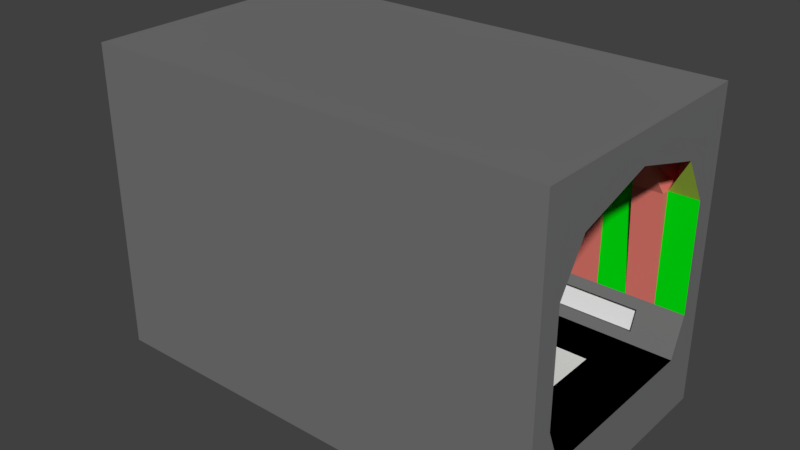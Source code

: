 # Source: Corridor_Broken.blend  (saved by Blender 2.79.0; exported with 4.5.12 LTS)
import bpy
from mathutils import Matrix  # noqa: F401  (used for matrix-valued properties, if any)

bpy.ops.wm.read_factory_settings(use_empty=True)
scene = bpy.context.scene
scene.name = 'Scene'

# ---- collections
col_collection_1 = bpy.data.collections.new('Collection 1'); scene.collection.children.link(col_collection_1)

# ---- materials (node trees are filled in below, after node groups)
mat_edge_color000255_002 = bpy.data.materials.new('edge_color000255.002')
mat_edge_color000255_002.alpha_threshold = 0.0
mat_edge_color000255_002.use_transparent_shadow = False
mat_edge_color000255_002.roughness = 0.5
mat_auto_9_002 = bpy.data.materials.new('__auto_9.002')
mat_auto_9_002.alpha_threshold = 0.0
mat_auto_9_002.use_transparent_shadow = False
mat_auto_9_002.diffuse_color = (0.5588, 0.799, 0.09314, 1.0)
mat_auto_9_002.roughness = 0.5
mat_auto__002 = bpy.data.materials.new('__auto_.002')
mat_auto__002.alpha_threshold = 0.0
mat_auto__002.use_transparent_shadow = False
mat_auto__002.diffuse_color = (0.799, 0.799, 0.799, 1.0)
mat_auto__002.roughness = 0.5
mat_auto_8_002 = bpy.data.materials.new('__auto_8.002')
mat_auto_8_002.alpha_threshold = 0.0
mat_auto_8_002.use_transparent_shadow = False
mat_auto_8_002.diffuse_color = (0.0, 0.799, 0.004902, 1.0)
mat_auto_8_002.roughness = 0.5
mat_auto_4_002 = bpy.data.materials.new('__auto_4.002')
mat_auto_4_002.alpha_threshold = 0.0
mat_auto_4_002.use_transparent_shadow = False
mat_auto_4_002.diffuse_color = (0.799, 0.201, 0.1618, 1.0)
mat_auto_4_002.roughness = 0.5
mat_material_002 = bpy.data.materials.new('material.002')
mat_material_002.alpha_threshold = 0.0
mat_material_002.use_transparent_shadow = False
mat_material_002.diffuse_color = (1.0, 1.0, 1.0, 1.0)
mat_material_002.roughness = 0.5
mat_auto_1_002 = bpy.data.materials.new('__auto_1.002')
mat_auto_1_002.alpha_threshold = 0.0
mat_auto_1_002.use_transparent_shadow = False
mat_auto_1_002.diffuse_color = (0.0, 0.0, 0.0, 1.0)
mat_auto_1_002.roughness = 0.5
mat_auto_5_002 = bpy.data.materials.new('__auto_5.002')
mat_auto_5_002.alpha_threshold = 0.0
mat_auto_5_002.use_transparent_shadow = False
mat_auto_5_002.diffuse_color = (0.1765, 0.1765, 0.1765, 1.0)
mat_auto_5_002.roughness = 0.5
mat_auto_6_002 = bpy.data.materials.new('__auto_6.002')
mat_auto_6_002.alpha_threshold = 0.0
mat_auto_6_002.use_transparent_shadow = False
mat_auto_6_002.diffuse_color = (0.799, 0.799, 0.799, 1.0)
mat_auto_6_002.roughness = 0.5

# ---- material node trees

# ---- world
world_world = bpy.data.worlds.new('World'); scene.world = world_world
world_world.color = (0.05088, 0.05088, 0.05088)
world_world.use_sun_shadow = False
world_world.sun_shadow_jitter_overblur = 0.0
world_world.cycles.sampling_method = 'MANUAL'

# ---- cameras
cam_skp_camera_last_saved_sketchup_view_002 = bpy.data.cameras.new('skp_camera_Last_Saved_SketchUp_View.002')
cam_skp_camera_last_saved_sketchup_view_002.clip_start = 1.0
cam_skp_camera_last_saved_sketchup_view_002.lens = float('inf')
cam_skp_camera_last_saved_sketchup_view_002.sensor_width = 32.0
cam_skp_camera_last_saved_sketchup_view_002.sensor_height = 18.0
cam_skp_camera_last_saved_sketchup_view_002.dof.focus_distance = 0.0
cam_skp_camera_last_saved_sketchup_view_002.dof.aperture_fstop = 128.0
cam_skp_camera_last_saved_sketchup_view_002.dof.aperture_blades = 6

# ---- meshes
me_id545_001 = bpy.data.meshes.new('ID545.001')
me_id545_001.from_pydata([(31.01, 36.03, 182.2), (51.67, 36.02, 182.2)], [(1, 0)], [])
me_id545_001.materials.append(mat_edge_color000255_002)
me_id545_001.use_remesh_preserve_volume = False
me_id545_001.use_remesh_preserve_attributes = False
me_id545_001.use_mirror_vertex_groups = False
me_id545_001.update()
me_id541_001 = bpy.data.meshes.new('ID541.001')
me_id541_001.from_pydata([(330.7, 5.507, 214.1), (330.7, 5.512, 214.1)], [(1, 0)], [])
me_id541_001.materials.append(mat_edge_color000255_002)
me_id541_001.use_remesh_preserve_volume = False
me_id541_001.use_remesh_preserve_attributes = False
me_id541_001.use_mirror_vertex_groups = False
me_id541_001.update()
me_id537_001 = bpy.data.meshes.new('ID537.001')
me_id537_001.from_pydata([(39.48, 148.2, 182.2), (6.149, 148.2, 182.2)], [(1, 0)], [])
me_id537_001.materials.append(mat_edge_color000255_002)
me_id537_001.use_remesh_preserve_volume = False
me_id537_001.use_remesh_preserve_attributes = False
me_id537_001.use_mirror_vertex_groups = False
me_id537_001.update()
me_id533_001 = bpy.data.meshes.new('ID533.001')
me_id533_001.from_pydata([(0.0002186, 178.7, 215.5), (0.0, 178.7, 215.5)], [(1, 0)], [])
me_id533_001.materials.append(mat_edge_color000255_002)
me_id533_001.use_remesh_preserve_volume = False
me_id533_001.use_remesh_preserve_attributes = False
me_id533_001.use_mirror_vertex_groups = False
me_id533_001.update()
me_id529_001 = bpy.data.meshes.new('ID529.001')
me_id529_001.from_pydata([(330.7, 178.7, 214.1), (330.7, 178.7, 214.1), (330.7, 178.7, 214.1)], [(1, 0), (1, 2)], [])
me_id529_001.materials.append(mat_edge_color000255_002)
me_id529_001.use_remesh_preserve_volume = False
me_id529_001.use_remesh_preserve_attributes = False
me_id529_001.use_mirror_vertex_groups = False
me_id529_001.update()
me_id525_001 = bpy.data.meshes.new('ID525.001')
me_id525_001.from_pydata([(20.34, 178.7, 214.1), (20.66, 178.7, 214.1)], [(1, 0)], [])
me_id525_001.materials.append(mat_edge_color000255_002)
me_id525_001.use_remesh_preserve_volume = False
me_id525_001.use_remesh_preserve_attributes = False
me_id525_001.use_mirror_vertex_groups = False
me_id525_001.update()
me_id521_002 = bpy.data.meshes.new('ID521.002')
me_id521_002.from_pydata([(206.7, 178.7, 219.7), (206.7, 178.7, 214.1)], [(1, 0)], [])
me_id521_002.materials.append(mat_edge_color000255_002)
me_id521_002.use_remesh_preserve_volume = False
me_id521_002.use_remesh_preserve_attributes = False
me_id521_002.use_mirror_vertex_groups = False
me_id521_002.update()
me_id517_002 = bpy.data.meshes.new('ID517.002')
me_id517_002.from_pydata([(41.34, 5.512, 214.1), (20.67, 5.507, 214.1)], [(1, 0)], [])
me_id517_002.materials.append(mat_edge_color000255_002)
me_id517_002.use_remesh_preserve_volume = False
me_id517_002.use_remesh_preserve_attributes = False
me_id517_002.use_mirror_vertex_groups = False
me_id517_002.update()
me_id511_001 = bpy.data.meshes.new('ID511.001')
me_id511_001.from_pydata([(0.0001828, 5.512, 214.1), (0.0002186, 5.507, 214.1)], [(1, 0)], [])
me_id511_001.materials.append(mat_edge_color000255_002)
me_id511_001.use_remesh_preserve_volume = False
me_id511_001.use_remesh_preserve_attributes = False
me_id511_001.use_mirror_vertex_groups = False
me_id511_001.update()
me_id505_002 = bpy.data.meshes.new('ID505.002')
me_id505_002.from_pydata([(196.4, 36.02, 182.2), (206.7, 16.34, 150.3), (186.0, 16.34, 150.3)], [], [(0, 1, 2)])
me_id505_002.materials.append(mat_auto_9_002)
me_id505_002.use_remesh_preserve_volume = False
me_id505_002.use_remesh_preserve_attributes = False
me_id505_002.use_mirror_vertex_groups = False
me_id505_002.update()
me_id499_001 = bpy.data.meshes.new('ID499.001')
me_id499_001.from_pydata([(237.7, 148.2, 182.2), (227.4, 167.9, 150.3), (248.0, 167.9, 150.3)], [], [(0, 1, 2)])
me_id499_001.materials.append(mat_auto_9_002)
me_id499_001.use_remesh_preserve_volume = False
me_id499_001.use_remesh_preserve_attributes = False
me_id499_001.use_mirror_vertex_groups = False
me_id499_001.update()
me_id493_002 = bpy.data.meshes.new('ID493.002')
me_id493_002.from_pydata([(31.0, 148.2, 182.2), (20.67, 167.9, 150.3), (41.34, 167.9, 150.3)], [], [(0, 1, 2)])
me_id493_002.materials.append(mat_auto_9_002)
me_id493_002.use_remesh_preserve_volume = False
me_id493_002.use_remesh_preserve_attributes = False
me_id493_002.use_mirror_vertex_groups = False
me_id493_002.update()
me_id487_002 = bpy.data.meshes.new('ID487.002')
me_id487_002.from_pydata([(330.7, 148.2, 182.2), (310.0, 167.9, 150.3), (330.7, 167.9, 150.3)], [], [(0, 1, 2)])
me_id487_002.materials.append(mat_auto_9_002)
me_id487_002.use_remesh_preserve_volume = False
me_id487_002.use_remesh_preserve_attributes = False
me_id487_002.use_mirror_vertex_groups = False
me_id487_002.update()
me_id481_002 = bpy.data.meshes.new('ID481.002')
me_id481_002.from_pydata([(186.0, 5.509, 214.1), (179.9, 36.02, 182.2), (196.4, 36.02, 182.2), (177.1, 36.02, 182.2), (175.7, 36.02, 182.2)], [], [(0, 1, 2), (1, 0, 3), (3, 0, 4)])
me_id481_002.materials.append(mat_auto__002)
me_id481_002.use_remesh_preserve_volume = False
me_id481_002.use_remesh_preserve_attributes = False
me_id481_002.use_mirror_vertex_groups = False
me_id481_002.update()
me_id475_002 = bpy.data.meshes.new('ID475.002')
me_id475_002.from_pydata([(113.7, 36.02, 182.2), (124.0, 16.34, 150.3), (103.3, 16.34, 150.3)], [], [(0, 1, 2)])
me_id475_002.materials.append(mat_auto_9_002)
me_id475_002.use_remesh_preserve_volume = False
me_id475_002.use_remesh_preserve_attributes = False
me_id475_002.use_mirror_vertex_groups = False
me_id475_002.update()
me_id469_002 = bpy.data.meshes.new('ID469.002')
me_id469_002.from_pydata([(72.34, 36.02, 182.2), (82.68, 16.34, 150.3), (62.01, 16.34, 150.3)], [], [(0, 1, 2)])
me_id469_002.materials.append(mat_auto_9_002)
me_id469_002.use_remesh_preserve_volume = False
me_id469_002.use_remesh_preserve_attributes = False
me_id469_002.use_mirror_vertex_groups = False
me_id469_002.update()
me_id463_002 = bpy.data.meshes.new('ID463.002')
me_id463_002.from_pydata([(196.4, 148.2, 182.2), (186.0, 167.9, 150.3), (206.7, 167.9, 150.3)], [], [(0, 1, 2)])
me_id463_002.materials.append(mat_auto_9_002)
me_id463_002.use_remesh_preserve_volume = False
me_id463_002.use_remesh_preserve_attributes = False
me_id463_002.use_mirror_vertex_groups = False
me_id463_002.update()
me_id457_002 = bpy.data.meshes.new('ID457.002')
me_id457_002.from_pydata([(268.7, 16.34, 150.3), (279.0, 16.34, 71.56), (268.7, 16.34, 71.56), (289.4, 16.34, 71.56), (289.4, 16.34, 150.3)], [], [(0, 1, 2), (1, 0, 3), (3, 0, 4)])
me_id457_002.materials.append(mat_auto_8_002)
me_id457_002.use_remesh_preserve_volume = False
me_id457_002.use_remesh_preserve_attributes = False
me_id457_002.use_mirror_vertex_groups = False
me_id457_002.update()
me_id451_002 = bpy.data.meshes.new('ID451.002')
me_id451_002.from_pydata([(237.7, 36.02, 182.2), (248.0, 16.34, 150.3), (227.4, 16.34, 150.3)], [], [(0, 1, 2)])
me_id451_002.materials.append(mat_auto_9_002)
me_id451_002.use_remesh_preserve_volume = False
me_id451_002.use_remesh_preserve_attributes = False
me_id451_002.use_mirror_vertex_groups = False
me_id451_002.update()
me_id445_002 = bpy.data.meshes.new('ID445.002')
me_id445_002.from_pydata([(227.4, 167.9, 71.56), (206.7, 167.9, 71.53), (206.7, 167.9, 71.56)], [], [(0, 1, 2)])
me_id445_002.materials.append(mat_auto__002)
me_id445_002.use_remesh_preserve_volume = False
me_id445_002.use_remesh_preserve_attributes = False
me_id445_002.use_mirror_vertex_groups = False
me_id445_002.update()
me_id439_002 = bpy.data.meshes.new('ID439.002')
me_id439_002.from_pydata([(72.34, 148.2, 182.2), (62.01, 167.9, 150.3), (82.68, 167.9, 150.3)], [], [(0, 1, 2)])
me_id439_002.materials.append(mat_auto_9_002)
me_id439_002.use_remesh_preserve_volume = False
me_id439_002.use_remesh_preserve_attributes = False
me_id439_002.use_mirror_vertex_groups = False
me_id439_002.update()
me_id433_002 = bpy.data.meshes.new('ID433.002')
me_id433_002.from_pydata([(113.7, 148.2, 182.2), (103.3, 167.9, 150.3), (124.0, 167.9, 150.3)], [], [(0, 1, 2)])
me_id433_002.materials.append(mat_auto_9_002)
me_id433_002.use_remesh_preserve_volume = False
me_id433_002.use_remesh_preserve_attributes = False
me_id433_002.use_mirror_vertex_groups = False
me_id433_002.update()
me_id427_002 = bpy.data.meshes.new('ID427.002')
me_id427_002.from_pydata([(31.01, 36.03, 182.2), (41.34, 16.34, 150.3), (20.67, 16.34, 150.3)], [], [(0, 1, 2)])
me_id427_002.materials.append(mat_auto_9_002)
me_id427_002.use_remesh_preserve_volume = False
me_id427_002.use_remesh_preserve_attributes = False
me_id427_002.use_mirror_vertex_groups = False
me_id427_002.update()
me_id421_002 = bpy.data.meshes.new('ID421.002')
me_id421_002.from_pydata([(186.0, 16.34, 150.3), (196.4, 16.34, 71.56), (186.0, 16.34, 71.56), (206.7, 16.34, 71.56), (206.7, 16.34, 150.3)], [], [(0, 1, 2), (1, 0, 3), (3, 0, 4)])
me_id421_002.materials.append(mat_auto_8_002)
me_id421_002.use_remesh_preserve_volume = False
me_id421_002.use_remesh_preserve_attributes = False
me_id421_002.use_mirror_vertex_groups = False
me_id421_002.update()
me_id415_002 = bpy.data.meshes.new('ID415.002')
me_id415_002.from_pydata([(103.3, 16.34, 150.3), (124.0, 16.34, 71.56), (103.3, 16.34, 71.56), (124.0, 16.34, 150.3)], [], [(0, 1, 2), (1, 0, 3)])
me_id415_002.materials.append(mat_auto_8_002)
me_id415_002.use_remesh_preserve_volume = False
me_id415_002.use_remesh_preserve_attributes = False
me_id415_002.use_mirror_vertex_groups = False
me_id415_002.update()
me_id409_002 = bpy.data.meshes.new('ID409.002')
me_id409_002.from_pydata([(248.0, 5.512, 214.1), (237.7, 36.02, 182.2), (258.4, 36.02, 182.2)], [], [(0, 1, 2)])
me_id409_002.materials.append(mat_auto__002)
me_id409_002.use_remesh_preserve_volume = False
me_id409_002.use_remesh_preserve_attributes = False
me_id409_002.use_mirror_vertex_groups = False
me_id409_002.update()
me_id403_002 = bpy.data.meshes.new('ID403.002')
me_id403_002.from_pydata([(155.0, 36.02, 182.2), (165.4, 16.34, 150.3), (144.7, 16.34, 150.3)], [], [(0, 1, 2)])
me_id403_002.materials.append(mat_auto_9_002)
me_id403_002.use_remesh_preserve_volume = False
me_id403_002.use_remesh_preserve_attributes = False
me_id403_002.use_mirror_vertex_groups = False
me_id403_002.update()
me_id397_002 = bpy.data.meshes.new('ID397.002')
me_id397_002.from_pydata([(268.7, 5.512, 214.1), (258.4, 36.02, 182.2), (279.0, 36.02, 182.2)], [], [(0, 1, 2)])
me_id397_002.materials.append(mat_auto__002)
me_id397_002.use_remesh_preserve_volume = False
me_id397_002.use_remesh_preserve_attributes = False
me_id397_002.use_mirror_vertex_groups = False
me_id397_002.update()
me_id391_002 = bpy.data.meshes.new('ID391.002')
me_id391_002.from_pydata([(289.4, 5.512, 214.1), (279.0, 36.02, 182.2), (299.7, 36.02, 182.2)], [], [(0, 1, 2)])
me_id391_002.materials.append(mat_auto__002)
me_id391_002.use_remesh_preserve_volume = False
me_id391_002.use_remesh_preserve_attributes = False
me_id391_002.use_mirror_vertex_groups = False
me_id391_002.update()
me_id385_002 = bpy.data.meshes.new('ID385.002')
me_id385_002.from_pydata([(279.0, 36.02, 182.2), (289.4, 16.34, 150.3), (268.7, 16.34, 150.3)], [], [(0, 1, 2)])
me_id385_002.materials.append(mat_auto_9_002)
me_id385_002.use_remesh_preserve_volume = False
me_id385_002.use_remesh_preserve_attributes = False
me_id385_002.use_mirror_vertex_groups = False
me_id385_002.update()
me_id379_002 = bpy.data.meshes.new('ID379.002')
me_id379_002.from_pydata([(279.0, 148.2, 182.2), (268.7, 167.9, 150.3), (289.4, 167.9, 150.3)], [], [(0, 1, 2)])
me_id379_002.materials.append(mat_auto_9_002)
me_id379_002.use_remesh_preserve_volume = False
me_id379_002.use_remesh_preserve_attributes = False
me_id379_002.use_mirror_vertex_groups = False
me_id379_002.update()
me_id373_002 = bpy.data.meshes.new('ID373.002')
me_id373_002.from_pydata([(20.67, 16.34, 150.3), (31.0, 16.34, 71.56), (20.67, 16.34, 71.56), (41.34, 16.34, 71.56), (41.34, 16.34, 150.3)], [], [(0, 1, 2), (1, 0, 3), (3, 0, 4)])
me_id373_002.materials.append(mat_auto_8_002)
me_id373_002.use_remesh_preserve_volume = False
me_id373_002.use_remesh_preserve_attributes = False
me_id373_002.use_mirror_vertex_groups = False
me_id373_002.update()
me_id367_002 = bpy.data.meshes.new('ID367.002')
me_id367_002.from_pydata([(144.7, 16.34, 150.3), (155.0, 16.34, 71.56), (144.7, 16.34, 71.56), (160.2, 16.34, 71.56), (165.4, 16.34, 71.56), (165.4, 16.34, 150.3)], [], [(0, 1, 2), (1, 0, 3), (3, 0, 4), (4, 0, 5)])
me_id367_002.materials.append(mat_auto_8_002)
me_id367_002.use_remesh_preserve_volume = False
me_id367_002.use_remesh_preserve_attributes = False
me_id367_002.use_mirror_vertex_groups = False
me_id367_002.update()
me_id361_002 = bpy.data.meshes.new('ID361.002')
me_id361_002.from_pydata([(155.0, 148.2, 182.2), (144.7, 167.9, 150.3), (165.4, 167.9, 150.3)], [], [(0, 1, 2)])
me_id361_002.materials.append(mat_auto_9_002)
me_id361_002.use_remesh_preserve_volume = False
me_id361_002.use_remesh_preserve_attributes = False
me_id361_002.use_mirror_vertex_groups = False
me_id361_002.update()
me_id353_001 = bpy.data.meshes.new('ID353.001')
me_id353_001.from_pydata([(330.7, 36.02, 182.2), (330.7, 16.34, 150.3), (310.0, 16.34, 150.3)], [], [(0, 1, 2)])
me_id353_001.materials.append(mat_auto_9_002)
me_id353_001.use_remesh_preserve_volume = False
me_id353_001.use_remesh_preserve_attributes = False
me_id353_001.use_mirror_vertex_groups = False
me_id353_001.update()
me_id347_001 = bpy.data.meshes.new('ID347.001')
me_id347_001.from_pydata([(227.4, 5.512, 214.1), (217.0, 36.02, 182.2), (237.7, 36.02, 182.2)], [], [(0, 1, 2)])
me_id347_001.materials.append(mat_auto__002)
me_id347_001.use_remesh_preserve_volume = False
me_id347_001.use_remesh_preserve_attributes = False
me_id347_001.use_mirror_vertex_groups = False
me_id347_001.update()
me_id341_001 = bpy.data.meshes.new('ID341.001')
me_id341_001.from_pydata([(310.0, 178.7, 150.3), (330.7, 148.2, 182.2), (310.0, 167.9, 150.3), (310.0, 167.9, 150.3), (330.7, 148.2, 182.2), (310.0, 178.7, 150.3)], [], [(0, 1, 2), (3, 4, 5)])
me_id341_001.polygons.foreach_set('material_index', [1, 0])
me_id341_001.materials.append(mat_auto_4_002)
me_id341_001.materials.append(mat_auto__002)
me_id341_001.use_remesh_preserve_volume = False
me_id341_001.use_remesh_preserve_attributes = False
me_id341_001.use_mirror_vertex_groups = False
me_id341_001.update()
me_id335_001 = bpy.data.meshes.new('ID335.001')
me_id335_001.from_pydata([(330.7, 36.02, 182.2), (0.0001979, 92.12, 198.3), (0.0001878, 36.02, 182.2), (330.7, 92.12, 198.3), (330.7, 92.12, 198.3), (330.7, 36.02, 182.2), (0.0001979, 92.12, 198.3), (0.0001878, 36.02, 182.2), (0.0002079, 148.2, 182.2), (330.7, 92.12, 198.3), (0.0001979, 92.12, 198.3), (6.149, 148.2, 182.2), (31.0, 148.2, 182.2), (39.48, 148.2, 182.2), (40.04, 148.2, 182.2), (40.07, 148.2, 182.2), (41.31, 148.2, 182.2), (72.34, 148.2, 182.2), (93.01, 148.2, 182.2), (113.7, 148.2, 182.2), (175.7, 148.2, 182.2), (196.4, 148.2, 182.2), (217.0, 148.2, 182.2), (237.7, 148.2, 182.2), (258.4, 148.2, 182.2), (279.0, 148.2, 182.2), (299.7, 148.2, 182.2), (330.7, 148.2, 182.2), (72.34, 148.2, 182.2), (41.31, 148.2, 182.2), (51.67, 148.2, 182.2), (134.4, 148.2, 182.2), (175.7, 148.2, 182.2), (113.7, 148.2, 182.2), (155.0, 148.2, 182.2)], [], [(0, 1, 2), (1, 0, 3), (4, 5, 6), (7, 6, 5), (8, 9, 10), (9, 8, 11), (9, 11, 12), (9, 12, 13), (9, 13, 14), (9, 14, 15), (9, 15, 16), (9, 16, 17), (9, 17, 18), (9, 18, 19), (9, 19, 20), (9, 20, 21), (9, 21, 22), (9, 22, 23), (9, 23, 24), (9, 24, 25), (9, 25, 26), (9, 26, 27), (28, 29, 30), (31, 32, 33), (32, 31, 34)])
me_id335_001.polygons.foreach_set('material_index', [0, 0, 1, 1, 1, 1, 1, 1, 1, 1, 1, 1, 1, 1, 1, 1, 1, 1, 1, 1, 1, 1, 1, 1, 1])
me_id335_001.materials.append(mat_material_002)
me_id335_001.materials.append(mat_auto_1_002)
me_id335_001.use_remesh_preserve_volume = False
me_id335_001.use_remesh_preserve_attributes = False
me_id335_001.use_mirror_vertex_groups = False
me_id335_001.update()
me_id329_001 = bpy.data.meshes.new('ID329.001')
me_id329_001.from_pydata([(186.0, 167.9, 71.56), (186.0, 167.9, 71.53), (165.4, 167.9, 71.56)], [], [(0, 1, 2)])
me_id329_001.materials.append(mat_auto__002)
me_id329_001.use_remesh_preserve_volume = False
me_id329_001.use_remesh_preserve_attributes = False
me_id329_001.use_mirror_vertex_groups = False
me_id329_001.update()
me_id323_001 = bpy.data.meshes.new('ID323.001')
me_id323_001.from_pydata([(310.0, 5.512, 214.1), (299.7, 36.02, 182.2), (330.7, 36.02, 182.2)], [], [(0, 1, 2)])
me_id323_001.materials.append(mat_auto__002)
me_id323_001.use_remesh_preserve_volume = False
me_id323_001.use_remesh_preserve_attributes = False
me_id323_001.use_mirror_vertex_groups = False
me_id323_001.update()
me_id315_001 = bpy.data.meshes.new('ID315.001')
me_id315_001.from_pydata([(124.0, 27.17, 43.87), (82.68, 59.65, 43.87), (82.68, 27.17, 43.87), (289.4, 59.65, 43.87), (165.4, 27.17, 43.87), (206.7, 27.17, 43.87), (248.0, 27.17, 43.87), (289.4, 27.17, 43.87), (330.7, 27.17, 43.87), (289.4, 124.6, 43.87), (289.4, 157.1, 43.87), (330.7, 157.1, 43.87), (41.34, 27.17, 43.87), (0.0001993, 157.1, 43.87), (0.0001828, 27.17, 43.87), (41.34, 157.1, 43.87), (82.68, 124.6, 43.87), (82.68, 157.1, 43.87), (124.0, 157.1, 43.87), (165.4, 157.1, 43.87), (206.7, 157.1, 43.87), (248.0, 157.1, 43.87)], [], [(0, 1, 2), (1, 0, 3), (3, 0, 4), (3, 4, 5), (3, 5, 6), (3, 6, 7), (3, 7, 8), (3, 8, 9), (9, 8, 10), (10, 8, 11), (12, 13, 14), (13, 12, 15), (15, 12, 2), (15, 2, 16), (15, 16, 17), (16, 2, 1), (17, 16, 9), (17, 9, 18), (18, 9, 19), (19, 9, 20), (20, 9, 21), (21, 9, 10)])
me_id315_001.materials.append(mat_auto_1_002)
me_id315_001.use_remesh_preserve_volume = False
me_id315_001.use_remesh_preserve_attributes = False
me_id315_001.use_mirror_vertex_groups = False
me_id315_001.update()
me_id309_001 = bpy.data.meshes.new('ID309.001')
me_id309_001.from_pydata([(103.3, 178.7, 150.3), (113.7, 148.2, 182.2), (103.3, 178.7, 214.1), (103.3, 178.7, 214.1), (93.01, 148.2, 182.2), (103.3, 178.7, 150.3), (103.3, 178.7, 150.3), (103.3, 167.9, 150.3), (113.7, 148.2, 182.2), (103.3, 162.0, 150.3), (103.3, 178.7, 150.3), (93.01, 148.2, 182.2), (103.3, 167.9, 150.3), (93.01, 148.2, 182.2), (82.68, 162.0, 150.3), (103.3, 162.0, 150.3), (103.3, 167.9, 150.3), (103.3, 162.0, 150.3), (103.3, 167.9, 71.56), (103.3, 178.7, 71.56), (103.3, 167.9, 150.3), (103.3, 167.9, 71.56), (103.3, 178.7, 150.3), (82.68, 178.7, 150.3), (82.68, 162.0, 150.3), (93.01, 148.2, 182.2), (82.68, 167.9, 150.3), (103.3, 162.0, 150.3), (93.01, 167.9, 71.56), (103.3, 167.9, 71.56), (82.68, 167.9, 71.56), (82.68, 162.0, 150.3), (82.68, 178.7, 150.3), (93.01, 148.2, 182.2), (82.68, 178.7, 214.1), (82.68, 178.7, 150.3), (72.34, 148.2, 182.2), (82.68, 167.9, 150.3), (82.68, 178.7, 150.3), (82.68, 167.9, 71.56), (82.68, 167.9, 150.3), (82.68, 178.7, 71.56), (82.68, 162.0, 150.3), (82.68, 178.7, 214.1), (72.34, 148.2, 182.2), (82.68, 178.7, 150.3)], [], [(0, 1, 2), (3, 4, 5), (6, 7, 8), (9, 10, 11), (10, 9, 12), (13, 14, 15), (16, 17, 18), (19, 20, 21), (20, 19, 22), (23, 24, 25), (24, 23, 26), (27, 28, 29), (28, 27, 30), (30, 27, 31), (32, 33, 34), (35, 36, 37), (38, 39, 40), (39, 38, 41), (39, 42, 40), (43, 44, 45)])
me_id309_001.materials.append(mat_auto_4_002)
me_id309_001.use_remesh_preserve_volume = False
me_id309_001.use_remesh_preserve_attributes = False
me_id309_001.use_mirror_vertex_groups = False
me_id309_001.update()
me_id303_001 = bpy.data.meshes.new('ID303.001')
me_id303_001.from_pydata([(175.7, 36.02, 182.2), (165.4, 16.34, 150.3), (165.4, 5.512, 150.3), (165.4, 22.24, 150.3), (175.7, 36.02, 182.2), (186.0, 22.24, 150.3), (165.4, 22.24, 150.3), (165.4, 22.24, 150.3), (165.4, 16.34, 71.56), (165.4, 16.34, 150.3), (155.0, 36.02, 182.2), (165.4, 5.512, 150.3), (165.4, 16.34, 150.3), (165.4, 16.34, 150.3), (165.4, 5.512, 71.56), (165.4, 5.512, 150.3), (165.4, 16.34, 71.56), (175.7, 36.02, 182.2), (165.4, 5.512, 150.3), (165.4, 5.512, 214.1), (186.0, 16.34, 150.3), (175.7, 36.02, 182.2), (186.0, 5.512, 150.3), (186.0, 22.24, 150.3), (165.4, 22.24, 150.3), (175.7, 16.34, 71.56), (165.4, 16.34, 71.56), (186.0, 16.34, 71.56), (186.0, 22.24, 150.3), (155.0, 36.02, 182.2), (165.4, 5.512, 214.1), (165.4, 5.512, 150.3), (175.7, 36.02, 182.2), (186.0, 5.509, 214.1), (186.0, 5.512, 150.3), (196.4, 36.02, 182.2), (186.0, 16.34, 150.3), (186.0, 5.512, 150.3), (186.0, 16.34, 71.56), (186.0, 5.512, 150.3), (186.0, 5.512, 71.56), (186.0, 16.34, 150.3), (186.0, 22.24, 150.3), (186.0, 16.34, 150.3), (186.0, 16.34, 71.56), (196.4, 36.02, 182.2), (186.0, 5.512, 150.3), (186.0, 5.509, 214.1)], [], [(0, 1, 2), (1, 0, 3), (4, 5, 6), (7, 8, 9), (10, 11, 12), (13, 14, 15), (14, 13, 16), (17, 18, 19), (20, 21, 22), (21, 20, 23), (24, 25, 26), (25, 24, 27), (27, 24, 28), (29, 30, 31), (32, 33, 34), (35, 36, 37), (38, 39, 40), (39, 38, 41), (42, 43, 44), (45, 46, 47)])
me_id303_001.materials.append(mat_auto_4_002)
me_id303_001.use_remesh_preserve_volume = False
me_id303_001.use_remesh_preserve_attributes = False
me_id303_001.use_mirror_vertex_groups = False
me_id303_001.update()
me_id297_001 = bpy.data.meshes.new('ID297.001')
me_id297_001.from_pydata([(93.01, 36.02, 182.2), (103.3, 22.24, 150.3), (82.68, 22.24, 150.3), (93.01, 36.02, 182.2), (82.68, 16.34, 150.3), (82.68, 5.512, 150.3), (82.68, 22.24, 150.3), (103.3, 16.34, 150.3), (93.01, 36.02, 182.2), (103.3, 5.512, 150.3), (103.3, 22.24, 150.3), (82.68, 22.24, 150.3), (103.3, 16.34, 71.56), (82.68, 16.34, 71.56), (103.3, 22.24, 150.3), (82.68, 22.24, 150.3), (82.68, 16.34, 71.56), (82.68, 16.34, 150.3), (72.34, 36.02, 182.2), (82.68, 5.512, 150.3), (82.68, 16.34, 150.3), (82.68, 16.34, 150.3), (82.68, 5.512, 71.56), (82.68, 5.512, 150.3), (82.68, 16.34, 71.56), (93.01, 36.02, 182.2), (82.68, 5.512, 150.3), (82.68, 5.512, 214.1), (93.01, 36.02, 182.2), (103.3, 5.512, 214.1), (103.3, 5.512, 150.3), (113.7, 36.02, 182.2), (103.3, 16.34, 150.3), (103.3, 5.512, 150.3), (103.3, 16.34, 71.56), (103.3, 5.512, 150.3), (103.3, 5.512, 71.56), (103.3, 16.34, 150.3), (103.3, 22.24, 150.3), (103.3, 16.34, 150.3), (103.3, 16.34, 71.56), (72.34, 36.02, 182.2), (82.68, 5.512, 214.1), (82.68, 5.512, 150.3), (113.7, 36.02, 182.2), (103.3, 5.512, 150.3), (103.3, 5.512, 214.1)], [], [(0, 1, 2), (3, 4, 5), (4, 3, 6), (7, 8, 9), (8, 7, 10), (11, 12, 13), (12, 11, 14), (15, 16, 17), (18, 19, 20), (21, 22, 23), (22, 21, 24), (25, 26, 27), (28, 29, 30), (31, 32, 33), (34, 35, 36), (35, 34, 37), (38, 39, 40), (41, 42, 43), (44, 45, 46)])
me_id297_001.materials.append(mat_auto_4_002)
me_id297_001.use_remesh_preserve_volume = False
me_id297_001.use_remesh_preserve_attributes = False
me_id297_001.use_mirror_vertex_groups = False
me_id297_001.update()
me_id291_001 = bpy.data.meshes.new('ID291.001')
me_id291_001.from_pydata([(51.67, 36.02, 182.2), (62.01, 5.512, 214.1), (62.01, 5.512, 150.3), (72.34, 36.02, 182.2), (62.01, 5.512, 150.3), (62.01, 5.512, 214.1), (62.01, 16.34, 150.3), (51.67, 36.02, 182.2), (62.01, 5.512, 150.3), (62.01, 22.24, 150.3), (72.34, 36.02, 182.2), (62.01, 16.34, 150.3), (62.01, 5.512, 150.3), (62.01, 16.34, 71.56), (62.01, 5.512, 150.3), (62.01, 5.512, 71.56), (62.01, 16.34, 150.3), (62.01, 22.24, 150.3), (62.01, 16.34, 150.3), (62.01, 16.34, 71.56), (51.67, 36.02, 182.2), (62.01, 22.24, 150.3), (41.34, 22.24, 150.3), (41.34, 22.24, 150.3), (62.01, 16.34, 71.56), (41.34, 16.34, 71.56), (62.01, 22.24, 150.3), (51.67, 36.02, 182.2), (41.34, 16.34, 150.3), (41.34, 5.512, 150.3), (41.34, 22.24, 150.3), (41.34, 22.24, 150.3), (41.34, 16.34, 71.56), (41.34, 16.34, 150.3), (31.01, 36.03, 182.2), (41.34, 5.512, 150.3), (41.34, 16.34, 150.3), (41.34, 16.34, 150.3), (41.34, 5.512, 71.56), (41.34, 5.512, 150.3), (41.34, 16.34, 71.56), (51.67, 36.02, 182.2), (41.34, 5.512, 150.3), (41.34, 5.512, 214.1)], [], [(0, 1, 2), (3, 4, 5), (6, 7, 8), (7, 6, 9), (10, 11, 12), (13, 14, 15), (14, 13, 16), (17, 18, 19), (20, 21, 22), (23, 24, 25), (24, 23, 26), (27, 28, 29), (28, 27, 30), (31, 32, 33), (34, 35, 36), (37, 38, 39), (38, 37, 40), (41, 42, 43)])
me_id291_001.materials.append(mat_auto_4_002)
me_id291_001.use_remesh_preserve_volume = False
me_id291_001.use_remesh_preserve_attributes = False
me_id291_001.use_mirror_vertex_groups = False
me_id291_001.update()
me_id285_001 = bpy.data.meshes.new('ID285.001')
me_id285_001.from_pydata([(248.0, 5.512, 214.1), (258.4, 36.02, 182.2), (268.7, 5.512, 214.1)], [], [(0, 1, 2)])
me_id285_001.materials.append(mat_material_002)
me_id285_001.use_remesh_preserve_volume = False
me_id285_001.use_remesh_preserve_attributes = False
me_id285_001.use_mirror_vertex_groups = False
me_id285_001.update()
me_id279_001 = bpy.data.meshes.new('ID279.001')
me_id279_001.from_pydata([(268.7, 5.512, 214.1), (279.0, 36.02, 182.2), (289.4, 5.512, 214.1)], [], [(0, 1, 2)])
me_id279_001.materials.append(mat_material_002)
me_id279_001.use_remesh_preserve_volume = False
me_id279_001.use_remesh_preserve_attributes = False
me_id279_001.use_mirror_vertex_groups = False
me_id279_001.update()
me_id273_001 = bpy.data.meshes.new('ID273.001')
me_id273_001.from_pydata([(330.7, 0.0, 219.7), (0.0002186, 5.507, 219.7), (0.0001828, 8.661e-05, 219.7), (0.0002655, 184.3, 219.7), (330.7, 184.3, 219.7), (330.7, 0.0, 0.0), (330.7, 16.34, 71.56), (330.7, 0.0, 219.7), (330.7, 27.17, 43.87), (330.7, 184.3, 0.0), (330.7, 157.1, 43.87), (330.7, 167.9, 71.56), (330.7, 167.9, 150.3), (330.7, 184.3, 219.7), (330.7, 92.12, 198.3), (330.7, 36.02, 182.2), (330.7, 16.34, 150.3), (330.7, 148.2, 182.2), (0.0002655, 184.3, 219.7), (330.7, 184.3, 0.0), (0.0002654, 184.3, 0.0), (330.7, 184.3, 219.7), (0.0001828, 8.661e-05, 0.0), (0.0001828, 16.34, 71.56), (0.0001828, 8.661e-05, 219.7), (0.0001828, 27.17, 43.87), (0.0002654, 184.3, 0.0), (0.0002186, 5.507, 219.7), (0.0001993, 157.1, 43.87), (0.0001993, 167.9, 71.56), (0.0002655, 184.3, 219.7), (0.0001979, 92.12, 198.3), (0.0001878, 36.02, 182.2), (0.0001828, 22.24, 150.3), (0.0002079, 148.2, 182.2), (0.0001993, 162.0, 150.3), (0.0001993, 167.9, 71.56), (0.0001993, 162.0, 150.3), (0.0002655, 184.3, 219.7), (0.0002079, 148.2, 182.2), (0.0001979, 92.12, 198.3), (0.0001828, 16.34, 71.56), (0.0002186, 5.507, 219.7), (0.0001828, 22.24, 150.3), (0.0001878, 36.02, 182.2), (0.0002654, 184.3, 0.0), (0.0001993, 157.1, 43.87), (0.0001828, 27.17, 43.87), (0.0001828, 8.661e-05, 219.7), (0.0001828, 8.661e-05, 0.0), (330.7, 0.0, 219.7), (0.0001828, 8.661e-05, 0.0), (330.7, 0.0, 0.0), (0.0001828, 8.661e-05, 219.7), (0.0002654, 184.3, 0.0), (330.7, 0.0, 0.0), (0.0001828, 8.661e-05, 0.0), (330.7, 184.3, 0.0)], [], [(0, 1, 2), (1, 0, 3), (3, 0, 4), (5, 6, 7), (6, 5, 8), (8, 5, 9), (8, 9, 10), (10, 9, 11), (11, 9, 12), (12, 9, 13), (7, 14, 13), (14, 7, 15), (15, 7, 16), (16, 7, 6), (13, 14, 17), (13, 17, 12), (18, 19, 20), (19, 18, 21), (36, 37, 38), (37, 39, 38), (39, 40, 38), (41, 42, 43), (43, 42, 44), (44, 42, 40), (38, 40, 42), (38, 45, 36), (36, 45, 46), (46, 45, 47), (42, 41, 48), (45, 49, 47), (47, 49, 41), (48, 41, 49), (50, 51, 52), (51, 50, 53), (54, 55, 56), (55, 54, 57), (22, 23, 24), (23, 22, 25), (25, 22, 26), (24, 23, 27), (25, 26, 28), (28, 26, 29), (29, 26, 30), (27, 31, 30), (31, 27, 32), (32, 27, 33), (33, 27, 23), (30, 31, 34), (30, 34, 35), (30, 35, 29)])
me_id273_001.polygons.foreach_set('material_index', [0, 0, 0, 0, 0, 0, 0, 0, 0, 0, 0, 0, 0, 0, 0, 0, 0, 0, 0, 0, 0, 0, 0, 0, 0, 0, 0, 0, 0, 0, 0, 0, 0, 0, 0, 0, 1, 1, 1, 1, 1, 1, 1, 1, 1, 1, 1, 1, 1, 1])
me_id273_001.materials.append(mat_auto_5_002)
me_id273_001.materials.append(mat_material_002)
me_id273_001.use_remesh_preserve_volume = False
me_id273_001.use_remesh_preserve_attributes = False
me_id273_001.use_mirror_vertex_groups = False
me_id273_001.update()
me_id267_001 = bpy.data.meshes.new('ID267.001')
me_id267_001.from_pydata([(227.4, 5.512, 214.1), (237.7, 36.02, 182.2), (248.0, 5.512, 214.1)], [], [(0, 1, 2)])
me_id267_001.materials.append(mat_material_002)
me_id267_001.use_remesh_preserve_volume = False
me_id267_001.use_remesh_preserve_attributes = False
me_id267_001.use_mirror_vertex_groups = False
me_id267_001.update()
me_id261_001 = bpy.data.meshes.new('ID261.001')
me_id261_001.from_pydata([(310.0, 5.512, 214.1), (289.4, 5.512, 214.1), (299.7, 36.02, 182.2)], [], [(0, 1, 2)])
me_id261_001.materials.append(mat_material_002)
me_id261_001.use_remesh_preserve_volume = False
me_id261_001.use_remesh_preserve_attributes = False
me_id261_001.use_mirror_vertex_groups = False
me_id261_001.update()
me_id255_001 = bpy.data.meshes.new('ID255.001')
me_id255_001.from_pydata([(62.01, 178.7, 150.3), (72.34, 148.2, 182.2), (62.01, 178.7, 214.1), (62.01, 178.7, 214.1), (51.67, 148.2, 182.2), (62.01, 178.7, 150.3), (62.01, 178.7, 150.3), (62.01, 167.9, 150.3), (72.34, 148.2, 182.2), (62.01, 162.0, 150.3), (62.01, 178.7, 150.3), (51.67, 148.2, 182.2), (62.01, 167.9, 150.3), (51.67, 148.2, 182.2), (41.34, 162.0, 150.3), (62.01, 162.0, 150.3), (62.01, 167.9, 150.3), (62.01, 162.0, 150.3), (62.01, 167.9, 71.56), (62.01, 178.7, 71.56), (62.01, 178.7, 150.3), (41.34, 178.7, 150.3), (41.34, 162.0, 150.3), (51.67, 148.2, 182.2), (41.34, 167.9, 150.3), (62.01, 162.0, 150.3), (56.84, 167.9, 71.56), (62.01, 167.9, 71.56), (41.34, 167.9, 71.56), (41.34, 162.0, 150.3), (41.33, 178.7, 214.1), (41.34, 178.7, 150.3), (51.67, 148.2, 182.2), (41.34, 178.7, 150.3), (31.0, 148.2, 182.2), (41.34, 167.9, 150.3), (41.34, 178.7, 150.3), (41.34, 167.9, 71.56), (41.34, 167.9, 150.3), (41.34, 178.7, 71.56), (41.34, 162.0, 150.3), (41.33, 178.7, 214.1), (31.0, 148.2, 182.2), (41.34, 178.7, 150.3)], [], [(0, 1, 2), (3, 4, 5), (6, 7, 8), (9, 10, 11), (10, 9, 12), (13, 14, 15), (16, 17, 18), (19, 16, 18), (16, 19, 20), (21, 22, 23), (22, 21, 24), (25, 26, 27), (26, 25, 28), (28, 25, 29), (30, 31, 32), (33, 34, 35), (36, 37, 38), (37, 36, 39), (37, 40, 38), (41, 42, 43)])
me_id255_001.materials.append(mat_auto_4_002)
me_id255_001.use_remesh_preserve_volume = False
me_id255_001.use_remesh_preserve_attributes = False
me_id255_001.use_mirror_vertex_groups = False
me_id255_001.update()
me_id249_001 = bpy.data.meshes.new('ID249.001')
me_id249_001.from_pydata([(82.68, 5.512, 214.1), (72.34, 36.02, 182.2), (62.01, 5.512, 214.1), (82.68, 5.512, 214.1), (93.01, 36.02, 182.2), (72.34, 36.02, 182.2), (62.01, 5.512, 214.1), (72.34, 36.02, 182.2), (51.67, 36.02, 182.2), (103.3, 5.512, 214.1), (93.01, 36.02, 182.2), (82.68, 5.512, 214.1), (62.01, 5.512, 214.1), (51.67, 36.02, 182.2), (41.34, 5.512, 214.1), (103.3, 5.512, 214.1), (113.7, 36.02, 182.2), (93.01, 36.02, 182.2), (41.34, 5.512, 214.1), (51.67, 36.02, 182.2), (31.01, 36.03, 182.2), (124.0, 5.512, 214.1), (113.7, 36.02, 182.2), (103.3, 5.512, 214.1), (124.0, 5.512, 214.1), (134.4, 36.02, 182.2), (113.7, 36.02, 182.2), (144.7, 5.512, 214.1), (134.4, 36.02, 182.2), (124.0, 5.512, 214.1), (144.7, 5.512, 214.1), (155.0, 36.02, 182.2), (134.4, 36.02, 182.2), (165.4, 5.512, 214.1), (155.0, 36.02, 182.2), (144.7, 5.512, 214.1), (165.4, 5.512, 214.1), (174.6, 36.02, 182.2), (175.7, 36.02, 182.2), (172.5, 36.02, 182.2), (155.0, 36.02, 182.2), (0.0001878, 36.02, 182.2), (175.7, 36.02, 182.2), (330.7, 36.02, 182.2), (174.6, 36.02, 182.2), (172.5, 36.02, 182.2), (177.1, 36.02, 182.2), (179.9, 36.02, 182.2), (196.4, 36.02, 182.2), (217.0, 36.02, 182.2), (237.7, 36.02, 182.2), (258.4, 36.02, 182.2), (279.0, 36.02, 182.2), (299.7, 36.02, 182.2), (165.4, 5.512, 214.1), (177.1, 36.02, 182.2), (175.7, 36.02, 182.2), (179.9, 36.02, 182.2), (196.4, 36.02, 182.2), (206.7, 5.512, 214.1), (206.7, 5.512, 214.1), (196.4, 36.02, 182.2), (217.0, 36.02, 182.2), (227.4, 5.512, 214.1), (206.7, 5.512, 214.1), (217.0, 36.02, 182.2)], [], [(0, 1, 2), (3, 4, 5), (6, 7, 8), (9, 10, 11), (12, 13, 14), (15, 16, 17), (18, 19, 20), (21, 22, 23), (24, 25, 26), (27, 28, 29), (30, 31, 32), (33, 34, 35), (36, 37, 38), (37, 36, 39), (39, 36, 40), (41, 42, 43), (42, 41, 44), (44, 41, 45), (43, 42, 46), (43, 46, 47), (43, 47, 48), (43, 48, 49), (43, 49, 50), (43, 50, 51), (43, 51, 52), (43, 52, 53), (54, 55, 56), (55, 54, 57), (57, 54, 58), (58, 54, 59), (60, 61, 62), (63, 64, 65)])
me_id249_001.materials.append(mat_material_002)
me_id249_001.use_remesh_preserve_volume = False
me_id249_001.use_remesh_preserve_attributes = False
me_id249_001.use_mirror_vertex_groups = False
me_id249_001.update()
me_id243_001 = bpy.data.meshes.new('ID243.001')
me_id243_001.from_pydata([(144.7, 178.7, 214.1), (144.7, 178.7, 150.3), (155.0, 148.2, 182.2), (144.7, 178.7, 214.1), (134.4, 148.2, 182.2), (144.7, 178.7, 150.3), (144.7, 178.7, 150.3), (144.7, 167.9, 150.3), (155.0, 148.2, 182.2), (134.4, 148.2, 182.2), (144.7, 167.9, 150.3), (144.7, 178.7, 150.3), (144.7, 162.0, 150.3), (134.4, 148.2, 182.2), (124.0, 162.0, 150.3), (144.7, 162.0, 150.3), (144.7, 167.9, 150.3), (144.7, 162.0, 150.3), (144.7, 167.9, 71.56), (144.7, 178.7, 71.56), (144.7, 178.7, 150.3), (124.0, 178.7, 150.3), (124.0, 162.0, 150.3), (134.4, 148.2, 182.2), (124.0, 167.9, 150.3), (144.7, 162.0, 150.3), (139.5, 167.9, 71.56), (144.7, 167.9, 71.56), (134.4, 167.9, 71.56), (124.0, 167.9, 71.56), (124.0, 162.0, 150.3), (124.0, 178.7, 150.3), (134.4, 148.2, 182.2), (124.0, 178.7, 214.1), (124.0, 178.7, 150.3), (113.7, 148.2, 182.2), (124.0, 167.9, 150.3), (124.0, 178.7, 150.3), (124.0, 167.9, 71.56), (124.0, 167.9, 150.3), (124.0, 178.7, 71.56), (124.0, 162.0, 150.3), (124.0, 178.7, 214.1), (113.7, 148.2, 182.2), (124.0, 178.7, 150.3)], [], [(0, 1, 2), (3, 4, 5), (6, 7, 8), (9, 10, 11), (10, 9, 12), (13, 14, 15), (16, 17, 18), (19, 16, 18), (16, 19, 20), (21, 22, 23), (22, 21, 24), (25, 26, 27), (26, 25, 28), (28, 25, 29), (29, 25, 30), (31, 32, 33), (34, 35, 36), (37, 38, 39), (38, 37, 40), (38, 41, 39), (42, 43, 44)])
me_id243_001.materials.append(mat_auto_4_002)
me_id243_001.use_remesh_preserve_volume = False
me_id243_001.use_remesh_preserve_attributes = False
me_id243_001.use_mirror_vertex_groups = False
me_id243_001.update()
me_id237_001 = bpy.data.meshes.new('ID237.001')
me_id237_001.from_pydata([(20.67, 5.507, 214.1), (0.0001878, 36.02, 182.2), (31.01, 36.03, 182.2)], [], [(0, 1, 2)])
me_id237_001.materials.append(mat_material_002)
me_id237_001.use_remesh_preserve_volume = False
me_id237_001.use_remesh_preserve_attributes = False
me_id237_001.use_mirror_vertex_groups = False
me_id237_001.update()
me_id231_001 = bpy.data.meshes.new('ID231.001')
me_id231_001.from_pydata([(20.67, 16.34, 150.3), (0.0001878, 36.02, 182.2), (20.67, 5.512, 150.3), (20.67, 22.24, 150.3), (31.01, 36.03, 182.2), (20.67, 16.34, 150.3), (20.67, 5.512, 150.3), (20.67, 16.34, 71.56), (20.67, 5.512, 150.3), (20.67, 5.512, 71.56), (20.67, 16.34, 150.3), (20.67, 22.24, 150.3), (0.0001878, 36.02, 182.2), (20.67, 22.24, 150.3), (0.0001828, 22.24, 150.3), (0.0001878, 36.02, 182.2), (20.67, 5.507, 214.1), (20.67, 5.512, 150.3), (0.0001828, 22.24, 150.3), (20.67, 16.34, 71.56), (0.0001828, 16.34, 71.56), (20.67, 22.24, 150.3)], [], [(0, 1, 2), (1, 0, 3), (4, 5, 6), (7, 8, 9), (8, 7, 10), (11, 10, 7), (12, 13, 14), (15, 16, 17), (18, 19, 20), (19, 18, 21)])
me_id231_001.materials.append(mat_auto_4_002)
me_id231_001.use_remesh_preserve_volume = False
me_id231_001.use_remesh_preserve_attributes = False
me_id231_001.use_mirror_vertex_groups = False
me_id231_001.update()
me_id225_001 = bpy.data.meshes.new('ID225.001')
me_id225_001.from_pydata([(124.0, 167.9, 150.3), (103.3, 167.9, 71.56), (124.0, 167.9, 71.56), (103.3, 167.9, 150.3)], [], [(0, 1, 2), (1, 0, 3)])
me_id225_001.materials.append(mat_auto_8_002)
me_id225_001.use_remesh_preserve_volume = False
me_id225_001.use_remesh_preserve_attributes = False
me_id225_001.use_mirror_vertex_groups = False
me_id225_001.update()
me_id219_001 = bpy.data.meshes.new('ID219.001')
me_id219_001.from_pydata([(196.4, 168.9, 63.2), (134.4, 163.5, 49.36), (196.4, 163.5, 49.36), (134.4, 168.9, 63.2)], [], [(0, 1, 2), (1, 0, 3)])
me_id219_001.materials.append(mat_auto__002)
me_id219_001.use_remesh_preserve_volume = False
me_id219_001.use_remesh_preserve_attributes = False
me_id219_001.use_mirror_vertex_groups = False
me_id219_001.update()
me_id213_001 = bpy.data.meshes.new('ID213.001')
me_id213_001.from_pydata([(134.4, 15.38, 63.2), (196.4, 20.79, 49.36), (134.4, 20.79, 49.36), (196.4, 15.38, 63.2)], [], [(0, 1, 2), (1, 0, 3)])
me_id213_001.materials.append(mat_auto__002)
me_id213_001.use_remesh_preserve_volume = False
me_id213_001.use_remesh_preserve_attributes = False
me_id213_001.use_mirror_vertex_groups = False
me_id213_001.update()
me_id207_001 = bpy.data.meshes.new('ID207.001')
me_id207_001.from_pydata([(310.0, 16.34, 150.3), (330.7, 16.34, 71.56), (310.0, 16.34, 71.56), (330.7, 16.34, 150.3)], [], [(0, 1, 2), (1, 0, 3)])
me_id207_001.materials.append(mat_auto_8_002)
me_id207_001.use_remesh_preserve_volume = False
me_id207_001.use_remesh_preserve_attributes = False
me_id207_001.use_mirror_vertex_groups = False
me_id207_001.update()
me_id201_001 = bpy.data.meshes.new('ID201.001')
me_id201_001.from_pydata([(299.7, 168.9, 63.2), (237.7, 163.5, 49.36), (299.7, 163.5, 49.36), (237.7, 168.9, 63.2)], [], [(0, 1, 2), (1, 0, 3)])
me_id201_001.materials.append(mat_auto__002)
me_id201_001.use_remesh_preserve_volume = False
me_id201_001.use_remesh_preserve_attributes = False
me_id201_001.use_mirror_vertex_groups = False
me_id201_001.update()
me_id195_001 = bpy.data.meshes.new('ID195.001')
me_id195_001.from_pydata([(258.4, 36.02, 182.2), (268.7, 22.24, 150.3), (248.0, 22.24, 150.3), (258.4, 36.02, 182.2), (248.0, 16.34, 150.3), (248.0, 5.512, 150.3), (248.0, 22.24, 150.3), (268.7, 16.34, 150.3), (258.4, 36.02, 182.2), (268.7, 5.512, 150.3), (268.7, 22.24, 150.3), (248.0, 22.24, 150.3), (253.2, 16.34, 71.56), (248.0, 16.34, 71.56), (258.4, 16.34, 71.56), (268.7, 16.34, 71.56), (268.7, 22.24, 150.3), (248.0, 22.24, 150.3), (248.0, 16.34, 71.56), (248.0, 16.34, 150.3), (237.7, 36.02, 182.2), (248.0, 5.512, 150.3), (248.0, 16.34, 150.3), (248.0, 16.34, 150.3), (248.0, 5.512, 71.56), (248.0, 5.512, 150.3), (248.0, 16.34, 71.56), (258.4, 36.02, 182.2), (248.0, 5.512, 150.3), (248.0, 5.512, 214.1), (258.4, 36.02, 182.2), (268.7, 5.512, 214.1), (268.7, 5.512, 150.3), (279.0, 36.02, 182.2), (268.7, 16.34, 150.3), (268.7, 5.512, 150.3), (268.7, 16.34, 71.56), (268.7, 5.512, 150.3), (268.7, 5.512, 71.56), (268.7, 16.34, 150.3), (268.7, 22.24, 150.3), (268.7, 16.34, 150.3), (268.7, 16.34, 71.56), (237.7, 36.02, 182.2), (248.0, 5.512, 214.1), (248.0, 5.512, 150.3), (279.0, 36.02, 182.2), (268.7, 5.512, 150.3), (268.7, 5.512, 214.1)], [], [(0, 1, 2), (3, 4, 5), (4, 3, 6), (7, 8, 9), (8, 7, 10), (11, 12, 13), (12, 11, 14), (14, 11, 15), (15, 11, 16), (17, 18, 19), (20, 21, 22), (23, 24, 25), (24, 23, 26), (27, 28, 29), (30, 31, 32), (33, 34, 35), (36, 37, 38), (37, 36, 39), (40, 41, 42), (43, 44, 45), (46, 47, 48)])
me_id195_001.materials.append(mat_auto_4_002)
me_id195_001.use_remesh_preserve_volume = False
me_id195_001.use_remesh_preserve_attributes = False
me_id195_001.use_mirror_vertex_groups = False
me_id195_001.update()
me_id189_001 = bpy.data.meshes.new('ID189.001')
me_id189_001.from_pydata([(165.4, 178.7, 214.1), (165.4, 178.7, 150.3), (175.7, 148.2, 182.2), (165.4, 178.7, 214.1), (155.0, 148.2, 182.2), (165.4, 178.7, 150.3), (175.7, 148.2, 182.2), (165.4, 167.9, 150.3), (165.4, 162.0, 150.3), (165.4, 178.7, 150.3), (165.4, 178.7, 150.3), (155.0, 148.2, 182.2), (165.4, 167.9, 150.3), (165.4, 178.7, 150.3), (165.4, 167.9, 71.56), (165.4, 167.9, 150.3), (165.4, 178.7, 71.56), (165.4, 167.9, 71.56), (165.4, 162.0, 150.3), (165.4, 167.9, 150.3), (175.7, 148.2, 182.2), (165.4, 162.0, 150.3), (186.0, 162.0, 150.3), (186.0, 162.0, 150.3), (165.4, 167.9, 71.56), (186.0, 167.9, 71.53), (165.4, 162.0, 150.3), (186.0, 178.7, 150.3), (175.7, 148.2, 182.2), (186.0, 162.0, 150.3), (186.0, 178.7, 71.56), (186.0, 162.0, 150.3), (186.0, 167.9, 71.53), (186.0, 178.7, 150.3), (186.0, 162.0, 150.3), (186.0, 178.7, 71.56), (186.0, 178.7, 214.1), (175.7, 148.2, 182.2), (186.0, 178.7, 150.3), (186.0, 178.7, 150.3), (196.4, 148.2, 182.2), (186.0, 178.7, 214.1), (186.0, 178.7, 150.3), (186.0, 167.9, 150.3), (196.4, 148.2, 182.2)], [], [(0, 1, 2), (3, 4, 5), (6, 7, 8), (7, 6, 9), (10, 11, 12), (13, 14, 15), (14, 13, 16), (17, 18, 19), (20, 21, 22), (23, 24, 25), (24, 23, 26), (27, 28, 29), (30, 31, 32), (33, 34, 35), (36, 37, 38), (39, 40, 41), (42, 43, 44)])
me_id189_001.materials.append(mat_auto_4_002)
me_id189_001.use_remesh_preserve_volume = False
me_id189_001.use_remesh_preserve_attributes = False
me_id189_001.use_mirror_vertex_groups = False
me_id189_001.update()
me_id183_001 = bpy.data.meshes.new('ID183.001')
me_id183_001.from_pydata([(31.0, 15.38, 63.2), (93.01, 20.79, 49.36), (31.0, 20.79, 49.36), (93.01, 15.38, 63.2)], [], [(0, 1, 2), (1, 0, 3)])
me_id183_001.materials.append(mat_auto__002)
me_id183_001.use_remesh_preserve_volume = False
me_id183_001.use_remesh_preserve_attributes = False
me_id183_001.use_mirror_vertex_groups = False
me_id183_001.update()
me_id177_001 = bpy.data.meshes.new('ID177.001')
me_id177_001.from_pydata([(20.67, 178.7, 150.3), (31.0, 148.2, 182.2), (20.66, 178.7, 214.1), (20.67, 178.7, 150.3), (20.66, 178.7, 214.1), (0.0002079, 148.2, 182.2), (20.67, 178.7, 150.3), (20.67, 167.9, 150.3), (31.0, 148.2, 182.2), (20.67, 162.0, 150.3), (20.67, 178.7, 150.3), (0.0002079, 148.2, 182.2), (20.67, 167.9, 150.3), (20.67, 167.9, 150.3), (20.67, 162.0, 150.3), (20.67, 167.9, 71.56), (20.67, 178.7, 71.56), (20.67, 178.7, 150.3), (0.0002079, 148.2, 182.2), (0.0001993, 162.0, 150.3), (20.67, 162.0, 150.3), (20.67, 162.0, 150.3), (0.0001993, 167.9, 71.56), (20.67, 167.9, 71.56), (0.0001993, 162.0, 150.3)], [], [(0, 1, 2), (3, 4, 5), (6, 7, 8), (9, 10, 11), (10, 9, 12), (13, 14, 15), (16, 13, 15), (13, 16, 17), (18, 19, 20), (21, 22, 23), (22, 21, 24)])
me_id177_001.materials.append(mat_auto_4_002)
me_id177_001.use_remesh_preserve_volume = False
me_id177_001.use_remesh_preserve_attributes = False
me_id177_001.use_mirror_vertex_groups = False
me_id177_001.update()
me_id171_001 = bpy.data.meshes.new('ID171.001')
me_id171_001.from_pydata([(330.7, 167.9, 150.3), (310.0, 167.9, 71.56), (330.7, 167.9, 71.56), (310.0, 167.9, 150.3)], [], [(0, 1, 2), (1, 0, 3)])
me_id171_001.materials.append(mat_auto_8_002)
me_id171_001.use_remesh_preserve_volume = False
me_id171_001.use_remesh_preserve_attributes = False
me_id171_001.use_mirror_vertex_groups = False
me_id171_001.update()
me_id165_001 = bpy.data.meshes.new('ID165.001')
me_id165_001.from_pydata([(299.7, 36.02, 182.2), (289.4, 16.34, 150.3), (289.4, 5.512, 150.3), (289.4, 22.24, 150.3), (299.7, 36.02, 182.2), (310.0, 22.24, 150.3), (289.4, 22.24, 150.3), (289.4, 22.24, 150.3), (289.4, 16.34, 71.56), (289.4, 16.34, 150.3), (289.4, 16.34, 150.3), (289.4, 5.512, 71.56), (289.4, 5.512, 150.3), (289.4, 16.34, 71.56), (279.0, 36.02, 182.2), (289.4, 5.512, 150.3), (289.4, 16.34, 150.3), (299.7, 36.02, 182.2), (289.4, 5.512, 150.3), (289.4, 5.512, 214.1), (289.4, 22.24, 150.3), (299.7, 16.34, 71.56), (289.4, 16.34, 71.56), (310.0, 16.34, 71.56), (310.0, 22.24, 150.3), (310.0, 16.34, 150.3), (299.7, 36.02, 182.2), (310.0, 5.512, 150.3), (310.0, 22.24, 150.3), (279.0, 36.02, 182.2), (289.4, 5.512, 214.1), (289.4, 5.512, 150.3), (310.0, 22.24, 150.3), (310.0, 16.34, 150.3), (310.0, 16.34, 71.56), (299.7, 36.02, 182.2), (310.0, 5.512, 214.1), (310.0, 5.512, 150.3), (330.7, 36.02, 182.2), (310.0, 16.34, 150.3), (310.0, 5.512, 150.3), (310.0, 16.34, 71.56), (310.0, 5.512, 150.3), (310.0, 5.512, 71.56), (310.0, 16.34, 150.3), (330.7, 36.02, 182.2), (310.0, 5.512, 150.3), (310.0, 5.512, 214.1)], [], [(0, 1, 2), (1, 0, 3), (4, 5, 6), (7, 8, 9), (10, 11, 12), (11, 10, 13), (14, 15, 16), (17, 18, 19), (20, 21, 22), (21, 20, 23), (23, 20, 24), (25, 26, 27), (26, 25, 28), (29, 30, 31), (32, 33, 34), (35, 36, 37), (38, 39, 40), (41, 42, 43), (42, 41, 44), (45, 46, 47)])
me_id165_001.materials.append(mat_auto_4_002)
me_id165_001.use_remesh_preserve_volume = False
me_id165_001.use_remesh_preserve_attributes = False
me_id165_001.use_mirror_vertex_groups = False
me_id165_001.update()
me_id159_002 = bpy.data.meshes.new('ID159.002')
me_id159_002.from_pydata([(299.7, 168.9, 63.2), (237.7, 165.2, 64.64), (237.7, 168.9, 63.2), (299.7, 165.2, 64.64), (237.7, 163.5, 49.36), (237.7, 165.2, 64.64), (237.7, 159.8, 50.79), (237.7, 168.9, 63.2), (299.7, 165.2, 64.64), (299.7, 163.5, 49.36), (299.7, 159.8, 50.79), (299.7, 168.9, 63.2), (299.7, 159.8, 50.79), (237.7, 163.5, 49.36), (237.7, 159.8, 50.79), (299.7, 163.5, 49.36)], [], [(0, 1, 2), (1, 0, 3), (4, 5, 6), (5, 4, 7), (8, 9, 10), (9, 8, 11), (12, 13, 14), (13, 12, 15)])
me_id159_002.materials.append(mat_auto_5_002)
me_id159_002.use_remesh_preserve_volume = False
me_id159_002.use_remesh_preserve_attributes = False
me_id159_002.use_mirror_vertex_groups = False
me_id159_002.update()
me_id153_002 = bpy.data.meshes.new('ID153.002')
me_id153_002.from_pydata([(206.7, 167.9, 150.3), (186.0, 167.9, 71.56), (206.7, 167.9, 71.56), (186.0, 167.9, 150.3), (206.7, 167.9, 71.56), (186.0, 167.9, 71.53), (206.7, 167.9, 71.53), (186.0, 167.9, 71.56)], [], [(0, 1, 2), (1, 0, 3), (4, 5, 6), (5, 4, 7)])
me_id153_002.materials.append(mat_auto_8_002)
me_id153_002.use_remesh_preserve_volume = False
me_id153_002.use_remesh_preserve_attributes = False
me_id153_002.use_mirror_vertex_groups = False
me_id153_002.update()
me_id147_002 = bpy.data.meshes.new('ID147.002')
me_id147_002.from_pydata([(289.4, 167.9, 150.3), (268.7, 167.9, 71.56), (289.4, 167.9, 71.56), (268.7, 167.9, 150.3)], [], [(0, 1, 2), (1, 0, 3)])
me_id147_002.materials.append(mat_auto_8_002)
me_id147_002.use_remesh_preserve_volume = False
me_id147_002.use_remesh_preserve_attributes = False
me_id147_002.use_mirror_vertex_groups = False
me_id147_002.update()
me_id141_002 = bpy.data.meshes.new('ID141.002')
me_id141_002.from_pydata([(41.34, 167.9, 150.3), (31.0, 167.9, 71.56), (41.34, 167.9, 71.56), (20.67, 167.9, 71.56), (20.67, 167.9, 150.3)], [], [(0, 1, 2), (1, 0, 3), (3, 0, 4)])
me_id141_002.materials.append(mat_auto_8_002)
me_id141_002.use_remesh_preserve_volume = False
me_id141_002.use_remesh_preserve_attributes = False
me_id141_002.use_mirror_vertex_groups = False
me_id141_002.update()
me_id135_002 = bpy.data.meshes.new('ID135.002')
me_id135_002.from_pydata([(113.7, 36.02, 182.2), (124.0, 5.512, 214.1), (124.0, 5.512, 150.3), (134.4, 36.02, 182.2), (124.0, 5.512, 150.3), (124.0, 5.512, 214.1), (113.7, 36.02, 182.2), (124.0, 5.512, 150.3), (124.0, 16.34, 150.3), (134.4, 36.02, 182.2), (124.0, 16.34, 150.3), (124.0, 5.512, 150.3), (124.0, 22.24, 150.3), (134.4, 36.02, 182.2), (144.7, 22.24, 150.3), (124.0, 22.24, 150.3), (124.0, 22.24, 150.3), (124.0, 16.34, 71.56), (124.0, 16.34, 150.3), (124.0, 5.512, 71.56), (124.0, 5.512, 150.3), (144.7, 16.34, 150.3), (134.4, 36.02, 182.2), (144.7, 5.512, 150.3), (144.7, 22.24, 150.3), (124.0, 22.24, 150.3), (134.4, 16.34, 71.56), (124.0, 16.34, 71.56), (144.7, 16.34, 71.56), (144.7, 22.24, 150.3), (134.4, 36.02, 182.2), (144.7, 5.512, 214.1), (144.7, 5.512, 150.3), (155.0, 36.02, 182.2), (144.7, 16.34, 150.3), (144.7, 5.512, 150.3), (144.7, 16.34, 71.56), (144.7, 5.512, 150.3), (144.7, 5.512, 71.56), (144.7, 16.34, 150.3), (144.7, 22.24, 150.3), (144.7, 16.34, 150.3), (144.7, 16.34, 71.56), (155.0, 36.02, 182.2), (144.7, 5.512, 150.3), (144.7, 5.512, 214.1)], [], [(0, 1, 2), (3, 4, 5), (6, 7, 8), (9, 10, 11), (10, 9, 12), (13, 14, 15), (16, 17, 18), (18, 19, 20), (19, 18, 17), (21, 22, 23), (22, 21, 24), (25, 26, 27), (26, 25, 28), (28, 25, 29), (30, 31, 32), (33, 34, 35), (36, 37, 38), (37, 36, 39), (40, 41, 42), (43, 44, 45)])
me_id135_002.materials.append(mat_auto_4_002)
me_id135_002.use_remesh_preserve_volume = False
me_id135_002.use_remesh_preserve_attributes = False
me_id135_002.use_mirror_vertex_groups = False
me_id135_002.update()
me_id127_001 = bpy.data.meshes.new('ID127.001')
me_id127_001.from_pydata([(289.4, 59.65, 43.87), (82.68, 124.6, 43.87), (82.68, 59.65, 43.87), (289.4, 124.6, 43.87)], [], [(0, 1, 2), (1, 0, 3)])
me_id127_001.materials.append(mat_auto_6_002)
me_id127_001.use_remesh_preserve_volume = False
me_id127_001.use_remesh_preserve_attributes = False
me_id127_001.use_mirror_vertex_groups = False
me_id127_001.update()
me_id121_001 = bpy.data.meshes.new('ID121.001')
me_id121_001.from_pydata([(237.7, 36.02, 182.2), (227.4, 16.34, 150.3), (227.4, 5.512, 150.3), (227.4, 16.34, 150.3), (217.0, 36.02, 182.2), (227.4, 5.512, 150.3), (227.4, 22.24, 150.3), (237.7, 36.02, 182.2), (227.4, 5.512, 150.3), (227.4, 5.512, 214.1), (217.0, 36.02, 182.2), (227.4, 5.512, 214.1), (227.4, 5.512, 150.3), (227.4, 16.34, 71.56), (227.4, 5.512, 150.3), (227.4, 5.512, 71.56), (227.4, 16.34, 150.3), (227.4, 22.24, 150.3), (227.4, 16.34, 150.3), (227.4, 16.34, 71.56), (217.0, 36.02, 182.2), (227.4, 22.24, 150.3), (206.7, 22.24, 150.3), (206.7, 22.24, 150.3), (227.4, 16.34, 71.56), (206.7, 16.34, 71.56), (227.4, 22.24, 150.3), (217.0, 36.02, 182.2), (206.7, 16.34, 150.3), (206.7, 5.512, 150.3), (206.7, 22.24, 150.3), (206.7, 22.24, 150.3), (206.7, 16.34, 71.56), (206.7, 16.34, 150.3), (196.4, 36.02, 182.2), (206.7, 5.512, 150.3), (206.7, 16.34, 150.3), (206.7, 16.34, 150.3), (206.7, 5.512, 71.56), (206.7, 5.512, 150.3), (206.7, 16.34, 71.56), (217.0, 36.02, 182.2), (206.7, 5.512, 150.3), (206.7, 5.512, 214.1), (196.4, 36.02, 182.2), (206.7, 5.512, 214.1), (206.7, 5.512, 150.3)], [], [(0, 1, 2), (3, 4, 5), (4, 3, 6), (7, 8, 9), (10, 11, 12), (13, 14, 15), (14, 13, 16), (17, 18, 19), (20, 21, 22), (23, 24, 25), (24, 23, 26), (27, 28, 29), (28, 27, 30), (31, 32, 33), (34, 35, 36), (37, 38, 39), (38, 37, 40), (41, 42, 43), (44, 45, 46)])
me_id121_001.materials.append(mat_auto_4_002)
me_id121_001.use_remesh_preserve_volume = False
me_id121_001.use_remesh_preserve_attributes = False
me_id121_001.use_mirror_vertex_groups = False
me_id121_001.update()
me_id115_001 = bpy.data.meshes.new('ID115.001')
me_id115_001.from_pydata([(268.7, 162.0, 150.3), (268.7, 178.7, 150.3), (258.4, 148.2, 182.2), (268.7, 167.9, 150.3), (258.4, 148.2, 182.2), (248.0, 162.0, 150.3), (268.7, 162.0, 150.3), (268.7, 167.9, 150.3), (268.7, 162.0, 150.3), (268.7, 167.9, 71.56), (268.7, 178.7, 71.56), (268.7, 167.9, 150.3), (268.7, 167.9, 71.56), (268.7, 178.7, 150.3), (268.7, 178.7, 150.3), (268.7, 167.9, 150.3), (279.0, 148.2, 182.2), (268.7, 178.7, 214.1), (258.4, 148.2, 182.2), (268.7, 178.7, 150.3), (258.4, 148.2, 182.2), (248.0, 167.9, 150.3), (248.0, 162.0, 150.3), (248.0, 178.7, 150.3), (268.7, 162.0, 150.3), (258.4, 167.9, 71.56), (268.7, 167.9, 71.56), (253.2, 167.9, 71.56), (248.0, 167.9, 71.56), (248.0, 162.0, 150.3), (268.7, 178.7, 150.3), (279.0, 148.2, 182.2), (268.7, 178.7, 214.1), (248.0, 178.7, 150.3), (258.4, 148.2, 182.2), (248.0, 178.7, 214.1), (248.0, 178.7, 150.3), (237.7, 148.2, 182.2), (248.0, 167.9, 150.3), (248.0, 178.7, 150.3), (248.0, 167.9, 71.56), (248.0, 167.9, 150.3), (248.0, 178.7, 71.56), (248.0, 167.9, 71.56), (248.0, 162.0, 150.3), (248.0, 167.9, 150.3), (248.0, 178.7, 214.1), (237.7, 148.2, 182.2), (248.0, 178.7, 150.3)], [], [(0, 1, 2), (1, 0, 3), (4, 5, 6), (7, 8, 9), (10, 11, 12), (11, 10, 13), (14, 15, 16), (17, 18, 19), (20, 21, 22), (21, 20, 23), (24, 25, 26), (25, 24, 27), (27, 24, 28), (28, 24, 29), (30, 31, 32), (33, 34, 35), (36, 37, 38), (39, 40, 41), (40, 39, 42), (43, 44, 45), (46, 47, 48)])
me_id115_001.materials.append(mat_auto_4_002)
me_id115_001.use_remesh_preserve_volume = False
me_id115_001.use_remesh_preserve_attributes = False
me_id115_001.use_mirror_vertex_groups = False
me_id115_001.update()
me_id109_001 = bpy.data.meshes.new('ID109.001')
me_id109_001.from_pydata([(227.4, 178.7, 150.3), (237.7, 148.2, 182.2), (227.4, 178.7, 214.1), (227.4, 178.7, 214.1), (217.0, 148.2, 182.2), (227.4, 178.7, 150.3), (227.4, 178.7, 150.3), (227.4, 167.9, 150.3), (237.7, 148.2, 182.2), (227.4, 162.0, 150.3), (227.4, 178.7, 150.3), (217.0, 148.2, 182.2), (227.4, 167.9, 150.3), (217.0, 148.2, 182.2), (206.7, 162.0, 150.3), (227.4, 162.0, 150.3), (227.4, 167.9, 150.3), (227.4, 162.0, 150.3), (227.4, 167.9, 71.56), (227.4, 178.7, 71.56), (227.4, 178.7, 150.3), (206.7, 178.7, 150.3), (206.7, 162.0, 150.3), (217.0, 148.2, 182.2), (227.4, 167.9, 71.56), (206.7, 162.0, 150.3), (206.7, 167.9, 71.53), (227.4, 162.0, 150.3), (206.7, 178.7, 150.3), (217.0, 148.2, 182.2), (206.7, 178.7, 214.1), (206.7, 178.7, 71.56), (206.7, 162.0, 150.3), (206.7, 178.7, 150.3), (206.7, 178.7, 71.56), (206.7, 167.9, 71.53), (206.7, 162.0, 150.3), (206.7, 178.7, 214.1), (196.4, 148.2, 182.2), (206.7, 178.7, 150.3), (206.7, 178.7, 150.3), (196.4, 148.2, 182.2), (206.7, 167.9, 150.3)], [], [(0, 1, 2), (3, 4, 5), (6, 7, 8), (9, 10, 11), (10, 9, 12), (13, 14, 15), (16, 17, 18), (19, 16, 18), (16, 19, 20), (21, 22, 23), (24, 25, 26), (25, 24, 27), (28, 29, 30), (31, 32, 33), (34, 35, 36), (37, 38, 39), (40, 41, 42)])
me_id109_001.materials.append(mat_auto_4_002)
me_id109_001.use_remesh_preserve_volume = False
me_id109_001.use_remesh_preserve_attributes = False
me_id109_001.use_mirror_vertex_groups = False
me_id109_001.update()
me_id103_001 = bpy.data.meshes.new('ID103.001')
me_id103_001.from_pydata([(93.01, 168.9, 63.2), (31.0, 163.5, 49.36), (93.01, 163.5, 49.36), (31.0, 168.9, 63.2)], [], [(0, 1, 2), (1, 0, 3)])
me_id103_001.materials.append(mat_auto__002)
me_id103_001.use_remesh_preserve_volume = False
me_id103_001.use_remesh_preserve_attributes = False
me_id103_001.use_mirror_vertex_groups = False
me_id103_001.update()
me_id97_001 = bpy.data.meshes.new('ID97.001')
me_id97_001.from_pydata([(82.68, 167.9, 150.3), (72.34, 167.9, 71.56), (82.68, 167.9, 71.56), (62.01, 167.9, 71.56), (62.01, 167.9, 150.3)], [], [(0, 1, 2), (1, 0, 3), (3, 0, 4)])
me_id97_001.materials.append(mat_auto_8_002)
me_id97_001.use_remesh_preserve_volume = False
me_id97_001.use_remesh_preserve_attributes = False
me_id97_001.use_mirror_vertex_groups = False
me_id97_001.update()
me_id91_001 = bpy.data.meshes.new('ID91.001')
me_id91_001.from_pydata([(248.0, 167.9, 150.3), (237.7, 167.9, 71.56), (248.0, 167.9, 71.56), (227.4, 167.9, 71.56), (227.4, 167.9, 150.3)], [], [(0, 1, 2), (1, 0, 3), (3, 0, 4)])
me_id91_001.materials.append(mat_auto_8_002)
me_id91_001.use_remesh_preserve_volume = False
me_id91_001.use_remesh_preserve_attributes = False
me_id91_001.use_mirror_vertex_groups = False
me_id91_001.update()
me_id83_001 = bpy.data.meshes.new('ID83.001')
me_id83_001.from_pydata([(237.7, 15.38, 63.2), (299.7, 20.79, 49.36), (237.7, 20.79, 49.36), (299.7, 15.38, 63.2)], [], [(0, 1, 2), (1, 0, 3)])
me_id83_001.materials.append(mat_auto__002)
me_id83_001.use_remesh_preserve_volume = False
me_id83_001.use_remesh_preserve_attributes = False
me_id83_001.use_mirror_vertex_groups = False
me_id83_001.update()
me_id77_001 = bpy.data.meshes.new('ID77.001')
me_id77_001.from_pydata([(165.4, 167.9, 150.3), (155.0, 167.9, 71.56), (165.4, 167.9, 71.56), (144.7, 167.9, 71.56), (144.7, 167.9, 150.3)], [], [(0, 1, 2), (1, 0, 3), (3, 0, 4)])
me_id77_001.materials.append(mat_auto_8_002)
me_id77_001.use_remesh_preserve_volume = False
me_id77_001.use_remesh_preserve_attributes = False
me_id77_001.use_mirror_vertex_groups = False
me_id77_001.update()
me_id71_002 = bpy.data.meshes.new('ID71.002')
me_id71_002.from_pydata([(299.7, 19.05, 64.64), (299.7, 20.79, 49.36), (299.7, 15.38, 63.2), (299.7, 24.46, 50.79), (299.7, 19.05, 64.64), (237.7, 15.38, 63.2), (237.7, 19.05, 64.64), (299.7, 15.38, 63.2), (299.7, 20.79, 49.36), (237.7, 24.46, 50.79), (237.7, 20.79, 49.36), (299.7, 24.46, 50.79), (237.7, 20.79, 49.36), (237.7, 19.05, 64.64), (237.7, 15.38, 63.2), (237.7, 24.46, 50.79)], [], [(0, 1, 2), (1, 0, 3), (4, 5, 6), (5, 4, 7), (8, 9, 10), (9, 8, 11), (12, 13, 14), (13, 12, 15)])
me_id71_002.materials.append(mat_auto_5_002)
me_id71_002.use_remesh_preserve_volume = False
me_id71_002.use_remesh_preserve_attributes = False
me_id71_002.use_mirror_vertex_groups = False
me_id71_002.update()
me_id65_002 = bpy.data.meshes.new('ID65.002')
me_id65_002.from_pydata([(330.7, 167.9, 71.56), (289.4, 157.1, 43.87), (330.7, 157.1, 43.87), (299.7, 159.8, 50.79), (248.0, 157.1, 43.87), (206.7, 157.1, 43.87), (165.4, 157.1, 43.87), (124.0, 157.1, 43.87), (82.68, 157.1, 43.87), (41.34, 157.1, 43.87), (0.0001993, 157.1, 43.87), (299.7, 165.2, 64.64), (237.7, 165.2, 64.64), (196.4, 165.2, 64.64), (134.4, 165.2, 64.64), (93.01, 165.2, 64.64), (31.0, 165.2, 64.64), (31.0, 159.8, 50.79), (0.0001993, 167.9, 71.56), (237.7, 159.8, 50.79), (196.4, 159.8, 50.79), (134.4, 159.8, 50.79), (93.01, 159.8, 50.79), (310.0, 167.9, 71.56), (299.7, 167.9, 71.56), (289.4, 167.9, 71.56), (268.7, 167.9, 71.56), (258.4, 167.9, 71.56), (253.2, 167.9, 71.56), (248.0, 167.9, 71.56), (237.7, 167.9, 71.56), (227.4, 167.9, 71.56), (206.7, 167.9, 71.56), (186.0, 167.9, 71.56), (165.4, 167.9, 71.56), (155.0, 167.9, 71.56), (144.7, 167.9, 71.56), (139.5, 167.9, 71.56), (134.4, 167.9, 71.56), (124.0, 167.9, 71.56), (103.3, 167.9, 71.56), (93.01, 167.9, 71.56), (82.68, 167.9, 71.56), (72.34, 167.9, 71.56), (62.01, 167.9, 71.56), (56.84, 167.9, 71.56), (41.34, 167.9, 71.56), (31.0, 167.9, 71.56), (20.67, 167.9, 71.56)], [], [(0, 1, 2), (1, 0, 3), (1, 3, 4), (4, 3, 5), (5, 3, 6), (6, 3, 7), (7, 3, 8), (8, 3, 9), (9, 3, 10), (3, 0, 11), (11, 0, 12), (12, 0, 13), (13, 0, 14), (14, 0, 15), (15, 0, 16), (10, 17, 18), (17, 10, 3), (17, 3, 19), (17, 19, 20), (17, 20, 21), (17, 21, 22), (18, 17, 16), (18, 16, 0), (18, 0, 23), (18, 23, 24), (18, 24, 25), (18, 25, 26), (18, 26, 27), (18, 27, 28), (18, 28, 29), (18, 29, 30), (18, 30, 31), (18, 31, 32), (18, 32, 33), (18, 33, 34), (18, 34, 35), (18, 35, 36), (18, 36, 37), (18, 37, 38), (18, 38, 39), (18, 39, 40), (18, 40, 41), (18, 41, 42), (18, 42, 43), (18, 43, 44), (18, 44, 45), (18, 45, 46), (18, 46, 47), (18, 47, 48), (14, 22, 21), (22, 14, 15), (12, 20, 19), (20, 12, 13)])
me_id65_002.materials.append(mat_auto_5_002)
me_id65_002.use_remesh_preserve_volume = False
me_id65_002.use_remesh_preserve_attributes = False
me_id65_002.use_mirror_vertex_groups = False
me_id65_002.update()
me_id59_001 = bpy.data.meshes.new('ID59.001')
me_id59_001.from_pydata([(196.4, 159.8, 50.79), (134.4, 163.5, 49.36), (134.4, 159.8, 50.79), (196.4, 163.5, 49.36), (134.4, 163.5, 49.36), (134.4, 165.2, 64.64), (134.4, 159.8, 50.79), (134.4, 168.9, 63.2), (196.4, 165.2, 64.64), (196.4, 163.5, 49.36), (196.4, 159.8, 50.79), (196.4, 168.9, 63.2), (196.4, 168.9, 63.2), (134.4, 165.2, 64.64), (134.4, 168.9, 63.2), (196.4, 165.2, 64.64)], [], [(0, 1, 2), (1, 0, 3), (4, 5, 6), (5, 4, 7), (8, 9, 10), (9, 8, 11), (12, 13, 14), (13, 12, 15)])
me_id59_001.materials.append(mat_auto_5_002)
me_id59_001.use_remesh_preserve_volume = False
me_id59_001.use_remesh_preserve_attributes = False
me_id59_001.use_mirror_vertex_groups = False
me_id59_001.update()
me_id51_002 = bpy.data.meshes.new('ID51.002')
me_id51_002.from_pydata([(289.4, 178.7, 150.3), (279.0, 148.2, 182.2), (289.4, 167.9, 150.3), (299.7, 148.2, 182.2), (289.4, 167.9, 150.3), (289.4, 162.0, 150.3), (289.4, 178.7, 150.3), (289.4, 178.7, 214.1), (279.0, 148.2, 182.2), (289.4, 178.7, 150.3), (289.4, 178.7, 150.3), (299.7, 148.2, 182.2), (289.4, 178.7, 214.1), (289.4, 178.7, 150.3), (289.4, 167.9, 71.56), (289.4, 167.9, 150.3), (289.4, 178.7, 71.56), (289.4, 162.0, 150.3), (299.7, 148.2, 182.2), (289.4, 162.0, 150.3), (310.0, 162.0, 150.3), (310.0, 162.0, 150.3), (299.7, 167.9, 71.56), (310.0, 167.9, 71.56), (289.4, 167.9, 71.56), (289.4, 162.0, 150.3), (299.7, 148.2, 182.2), (310.0, 167.9, 150.3), (310.0, 178.7, 150.3), (310.0, 162.0, 150.3), (310.0, 167.9, 150.3), (310.0, 162.0, 150.3), (310.0, 167.9, 71.56), (310.0, 178.7, 71.56), (310.0, 167.9, 150.3), (310.0, 167.9, 71.56), (310.0, 178.7, 150.3), (310.0, 178.7, 214.1), (299.7, 148.2, 182.2), (310.0, 178.7, 150.3), (310.0, 178.7, 150.3), (330.7, 148.2, 182.2), (310.0, 178.7, 214.1)], [], [(0, 1, 2), (3, 4, 5), (4, 3, 6), (7, 8, 9), (10, 11, 12), (13, 14, 15), (14, 13, 16), (14, 17, 15), (18, 19, 20), (21, 22, 23), (22, 21, 24), (24, 21, 25), (26, 27, 28), (27, 26, 29), (30, 31, 32), (33, 34, 35), (34, 33, 36), (37, 38, 39), (40, 41, 42)])
me_id51_002.materials.append(mat_auto_4_002)
me_id51_002.use_remesh_preserve_volume = False
me_id51_002.use_remesh_preserve_attributes = False
me_id51_002.use_mirror_vertex_groups = False
me_id51_002.update()
me_id45_001 = bpy.data.meshes.new('ID45.001')
me_id45_001.from_pydata([(227.4, 16.34, 150.3), (232.5, 16.34, 71.56), (227.4, 16.34, 71.56), (237.7, 16.34, 71.56), (248.0, 16.34, 71.56), (248.0, 16.34, 150.3)], [], [(0, 1, 2), (1, 0, 3), (3, 0, 4), (4, 0, 5)])
me_id45_001.materials.append(mat_auto_8_002)
me_id45_001.use_remesh_preserve_volume = False
me_id45_001.use_remesh_preserve_attributes = False
me_id45_001.use_mirror_vertex_groups = False
me_id45_001.update()
me_id39_001 = bpy.data.meshes.new('ID39.001')
me_id39_001.from_pydata([(0.0001828, 27.17, 43.87), (31.0, 24.46, 50.79), (41.34, 27.17, 43.87), (0.0001828, 16.34, 71.56), (82.68, 27.17, 43.87), (124.0, 27.17, 43.87), (165.4, 27.17, 43.87), (206.7, 27.17, 43.87), (248.0, 27.17, 43.87), (289.4, 27.17, 43.87), (330.7, 27.17, 43.87), (31.0, 19.05, 64.64), (93.01, 19.05, 64.64), (134.4, 19.05, 64.64), (196.4, 19.05, 64.64), (237.7, 19.05, 64.64), (299.7, 19.05, 64.64), (299.7, 24.46, 50.79), (330.7, 16.34, 71.56), (93.01, 24.46, 50.79), (134.4, 24.46, 50.79), (196.4, 24.46, 50.79), (237.7, 24.46, 50.79), (20.67, 16.34, 71.56), (31.0, 16.34, 71.56), (41.34, 16.34, 71.56), (62.01, 16.34, 71.56), (72.34, 16.34, 71.56), (77.51, 16.34, 71.56), (82.68, 16.34, 71.56), (103.3, 16.34, 71.56), (124.0, 16.34, 71.56), (134.4, 16.34, 71.56), (144.7, 16.34, 71.56), (155.0, 16.34, 71.56), (160.2, 16.34, 71.56), (165.4, 16.34, 71.56), (175.7, 16.34, 71.56), (186.0, 16.34, 71.56), (196.4, 16.34, 71.56), (206.7, 16.34, 71.56), (227.4, 16.34, 71.56), (232.5, 16.34, 71.56), (237.7, 16.34, 71.56), (248.0, 16.34, 71.56), (253.2, 16.34, 71.56), (258.4, 16.34, 71.56), (268.7, 16.34, 71.56), (279.0, 16.34, 71.56), (289.4, 16.34, 71.56), (299.7, 16.34, 71.56), (310.0, 16.34, 71.56)], [], [(0, 1, 2), (1, 0, 3), (2, 1, 4), (4, 1, 5), (5, 1, 6), (6, 1, 7), (7, 1, 8), (8, 1, 9), (9, 1, 10), (1, 3, 11), (11, 3, 12), (12, 3, 13), (13, 3, 14), (14, 3, 15), (15, 3, 16), (10, 17, 18), (17, 10, 1), (17, 1, 19), (17, 19, 20), (17, 20, 21), (17, 21, 22), (18, 17, 16), (18, 16, 3), (18, 3, 23), (18, 23, 24), (18, 24, 25), (18, 25, 26), (18, 26, 27), (18, 27, 28), (18, 28, 29), (18, 29, 30), (18, 30, 31), (18, 31, 32), (18, 32, 33), (18, 33, 34), (18, 34, 35), (18, 35, 36), (18, 36, 37), (18, 37, 38), (18, 38, 39), (18, 39, 40), (18, 40, 41), (18, 41, 42), (18, 42, 43), (18, 43, 44), (18, 44, 45), (18, 45, 46), (18, 46, 47), (18, 47, 48), (18, 48, 49), (18, 49, 50), (18, 50, 51), (14, 22, 21), (22, 14, 15), (12, 20, 19), (20, 12, 13)])
me_id39_001.materials.append(mat_auto_5_002)
me_id39_001.use_remesh_preserve_volume = False
me_id39_001.use_remesh_preserve_attributes = False
me_id39_001.use_mirror_vertex_groups = False
me_id39_001.update()
me_id31_002 = bpy.data.meshes.new('ID31.002')
me_id31_002.from_pydata([(62.01, 16.34, 150.3), (72.34, 16.34, 71.56), (62.01, 16.34, 71.56), (77.51, 16.34, 71.56), (82.68, 16.34, 71.56), (82.68, 16.34, 150.3)], [], [(0, 1, 2), (1, 0, 3), (3, 0, 4), (4, 0, 5)])
me_id31_002.materials.append(mat_auto_8_002)
me_id31_002.use_remesh_preserve_volume = False
me_id31_002.use_remesh_preserve_attributes = False
me_id31_002.use_mirror_vertex_groups = False
me_id31_002.update()
me_id25_001 = bpy.data.meshes.new('ID25.001')
me_id25_001.from_pydata([(93.01, 19.05, 64.64), (31.0, 15.38, 63.2), (31.0, 19.05, 64.64), (93.01, 15.38, 63.2), (93.01, 19.05, 64.64), (93.01, 20.79, 49.36), (93.01, 15.38, 63.2), (93.01, 24.46, 50.79), (31.0, 20.79, 49.36), (31.0, 19.05, 64.64), (31.0, 15.38, 63.2), (31.0, 24.46, 50.79), (93.01, 20.79, 49.36), (31.0, 24.46, 50.79), (31.0, 20.79, 49.36), (93.01, 24.46, 50.79)], [], [(0, 1, 2), (1, 0, 3), (4, 5, 6), (5, 4, 7), (8, 9, 10), (9, 8, 11), (12, 13, 14), (13, 12, 15)])
me_id25_001.materials.append(mat_auto_5_002)
me_id25_001.use_remesh_preserve_volume = False
me_id25_001.use_remesh_preserve_attributes = False
me_id25_001.use_mirror_vertex_groups = False
me_id25_001.update()
me_id19_001 = bpy.data.meshes.new('ID19.001')
me_id19_001.from_pydata([(93.01, 159.8, 50.79), (31.0, 163.5, 49.36), (31.0, 159.8, 50.79), (93.01, 163.5, 49.36), (31.0, 163.5, 49.36), (31.0, 165.2, 64.64), (31.0, 159.8, 50.79), (31.0, 168.9, 63.2), (93.01, 165.2, 64.64), (93.01, 163.5, 49.36), (93.01, 159.8, 50.79), (93.01, 168.9, 63.2), (93.01, 168.9, 63.2), (31.0, 165.2, 64.64), (31.0, 168.9, 63.2), (93.01, 165.2, 64.64)], [], [(0, 1, 2), (1, 0, 3), (4, 5, 6), (5, 4, 7), (8, 9, 10), (9, 8, 11), (12, 13, 14), (13, 12, 15)])
me_id19_001.materials.append(mat_auto_5_002)
me_id19_001.use_remesh_preserve_volume = False
me_id19_001.use_remesh_preserve_attributes = False
me_id19_001.use_mirror_vertex_groups = False
me_id19_001.update()
me_id11_002 = bpy.data.meshes.new('ID11.002')
me_id11_002.from_pydata([(186.0, 178.7, 214.1), (165.4, 178.7, 214.1), (175.7, 148.2, 182.2), (185.7, 178.7, 214.1), (165.4, 178.7, 214.1), (155.0, 148.2, 182.2), (175.7, 148.2, 182.2), (124.0, 178.7, 214.1), (155.0, 148.2, 182.2), (134.4, 148.2, 182.2), (175.7, 148.2, 182.2), (186.0, 178.7, 214.1), (185.7, 178.7, 214.1), (124.4, 178.7, 214.1), (186.0, 178.7, 214.1), (196.4, 148.2, 182.2), (175.7, 148.2, 182.2), (144.7, 178.7, 214.1), (185.7, 178.7, 214.1), (124.4, 178.7, 214.1), (165.4, 178.7, 214.1), (144.7, 178.7, 214.1), (155.0, 148.2, 182.2), (165.4, 178.7, 214.1), (124.0, 178.7, 214.1), (113.7, 148.2, 182.2), (134.4, 148.2, 182.2), (144.7, 178.7, 214.1), (124.0, 178.7, 214.1), (134.4, 148.2, 182.2), (124.4, 178.7, 214.1), (144.7, 178.7, 214.1), (134.4, 148.2, 182.2), (155.0, 148.2, 182.2), (206.7, 178.7, 214.1), (196.4, 148.2, 182.2), (186.0, 178.7, 214.1), (124.0, 178.7, 214.1), (113.7, 148.2, 182.2), (103.3, 178.7, 214.1), (206.7, 178.7, 214.1), (217.0, 148.2, 182.2), (196.4, 148.2, 182.2), (103.3, 178.7, 214.1), (113.7, 148.2, 182.2), (93.01, 148.2, 182.2), (227.4, 178.7, 214.1), (217.0, 148.2, 182.2), (206.7, 178.7, 214.1), (103.3, 178.7, 214.1), (93.01, 148.2, 182.2), (82.68, 178.7, 214.1), (227.4, 178.7, 214.1), (237.7, 148.2, 182.2), (217.0, 148.2, 182.2), (82.68, 178.7, 214.1), (93.01, 148.2, 182.2), (72.34, 148.2, 182.2), (227.4, 178.7, 214.1), (248.0, 178.7, 214.1), (237.7, 148.2, 182.2), (82.68, 178.7, 214.1), (72.34, 148.2, 182.2), (62.01, 178.7, 214.1), (248.0, 178.7, 214.1), (258.4, 148.2, 182.2), (237.7, 148.2, 182.2), (62.01, 178.7, 214.1), (72.34, 148.2, 182.2), (51.67, 148.2, 182.2), (268.7, 178.7, 214.1), (258.4, 148.2, 182.2), (248.0, 178.7, 214.1), (41.33, 178.7, 214.1), (62.01, 178.7, 214.1), (51.67, 148.2, 182.2), (61.47, 178.7, 214.1), (268.7, 178.7, 214.1), (279.0, 148.2, 182.2), (258.4, 148.2, 182.2), (41.33, 178.7, 214.1), (39.48, 148.2, 182.2), (31.0, 148.2, 182.2), (40.07, 148.2, 182.2), (40.04, 148.2, 182.2), (41.31, 148.2, 182.2), (51.67, 148.2, 182.2), (61.47, 178.7, 214.1), (31.24, 178.7, 214.1), (41.33, 178.7, 214.1), (289.4, 178.7, 214.1), (279.0, 148.2, 182.2), (268.7, 178.7, 214.1), (41.33, 178.7, 214.1), (20.66, 178.7, 214.1), (31.0, 148.2, 182.2), (31.24, 178.7, 214.1), (289.4, 178.7, 214.1), (299.7, 148.2, 182.2), (279.0, 148.2, 182.2), (20.66, 178.7, 214.1), (6.149, 148.2, 182.2), (0.0002079, 148.2, 182.2), (31.0, 148.2, 182.2), (289.4, 178.7, 214.1), (310.0, 178.7, 214.1), (299.7, 148.2, 182.2), (310.0, 178.7, 214.1), (330.7, 148.2, 182.2), (299.7, 148.2, 182.2)], [], [(0, 1, 2), (1, 0, 3), (4, 5, 6), (7, 8, 9), (8, 7, 10), (10, 7, 11), (11, 7, 12), (12, 7, 13), (14, 15, 16), (17, 18, 19), (18, 17, 20), (21, 22, 23), (24, 25, 26), (27, 28, 29), (28, 27, 30), (31, 32, 33), (34, 35, 36), (37, 38, 39), (40, 41, 42), (43, 44, 45), (46, 47, 48), (49, 50, 51), (52, 53, 54), (55, 56, 57), (58, 59, 60), (61, 62, 63), (64, 65, 66), (67, 68, 69), (70, 71, 72), (73, 74, 75), (74, 73, 76), (77, 78, 79), (80, 81, 82), (81, 83, 84), (83, 81, 85), (85, 81, 86), (86, 81, 80), (87, 88, 89), (90, 91, 92), (93, 94, 95), (94, 93, 96), (97, 98, 99), (100, 101, 102), (100, 103, 101), (104, 105, 106), (107, 108, 109)])
me_id11_002.materials.append(mat_material_002)
me_id11_002.use_remesh_preserve_volume = False
me_id11_002.use_remesh_preserve_attributes = False
me_id11_002.use_mirror_vertex_groups = False
me_id11_002.update()
me_id3_002 = bpy.data.meshes.new('ID3.002')
me_id3_002.from_pydata([(196.4, 19.05, 64.64), (134.4, 15.38, 63.2), (134.4, 19.05, 64.64), (196.4, 15.38, 63.2), (196.4, 19.05, 64.64), (196.4, 20.79, 49.36), (196.4, 15.38, 63.2), (196.4, 24.46, 50.79), (134.4, 20.79, 49.36), (134.4, 19.05, 64.64), (134.4, 15.38, 63.2), (134.4, 24.46, 50.79), (196.4, 20.79, 49.36), (134.4, 24.46, 50.79), (134.4, 20.79, 49.36), (196.4, 24.46, 50.79)], [], [(0, 1, 2), (1, 0, 3), (4, 5, 6), (5, 4, 7), (8, 9, 10), (9, 8, 11), (12, 13, 14), (13, 12, 15)])
me_id3_002.materials.append(mat_auto_5_002)
me_id3_002.use_remesh_preserve_volume = False
me_id3_002.use_remesh_preserve_attributes = False
me_id3_002.use_mirror_vertex_groups = False
me_id3_002.update()

# ---- objects
ob_sketchup_117 = bpy.data.objects.new('SketchUp.117', me_id545_001)
ob_sketchup_116 = bpy.data.objects.new('SketchUp.116', me_id541_001)
ob_sketchup_115 = bpy.data.objects.new('SketchUp.115', me_id537_001)
ob_sketchup_114 = bpy.data.objects.new('SketchUp.114', me_id533_001)
ob_sketchup_113 = bpy.data.objects.new('SketchUp.113', me_id529_001)
ob_sketchup_112 = bpy.data.objects.new('SketchUp.112', me_id525_001)
ob_sketchup_111 = bpy.data.objects.new('SketchUp.111', me_id521_002)
ob_sketchup_110 = bpy.data.objects.new('SketchUp.110', me_id517_002)
ob_sketchup_109 = bpy.data.objects.new('SketchUp.109', me_id511_001)
ob_sketchup_108 = bpy.data.objects.new('SketchUp.108', me_id505_002)
ob_sketchup_107 = bpy.data.objects.new('SketchUp.107', me_id499_001)
ob_sketchup_106 = bpy.data.objects.new('SketchUp.106', me_id493_002)
ob_sketchup_105 = bpy.data.objects.new('SketchUp.105', me_id487_002)
ob_sketchup_104 = bpy.data.objects.new('SketchUp.104', me_id481_002)
ob_sketchup_103 = bpy.data.objects.new('SketchUp.103', me_id475_002)
ob_sketchup_102 = bpy.data.objects.new('SketchUp.102', me_id469_002)
ob_sketchup_101 = bpy.data.objects.new('SketchUp.101', me_id463_002)
ob_sketchup_100 = bpy.data.objects.new('SketchUp.100', me_id457_002)
ob_sketchup_099 = bpy.data.objects.new('SketchUp.099', me_id451_002)
ob_sketchup_098 = bpy.data.objects.new('SketchUp.098', me_id445_002)
ob_sketchup_097 = bpy.data.objects.new('SketchUp.097', me_id439_002)
ob_sketchup_096 = bpy.data.objects.new('SketchUp.096', me_id433_002)
ob_sketchup_095 = bpy.data.objects.new('SketchUp.095', me_id427_002)
ob_sketchup_094 = bpy.data.objects.new('SketchUp.094', me_id421_002)
ob_sketchup_093 = bpy.data.objects.new('SketchUp.093', me_id415_002)
ob_sketchup_092 = bpy.data.objects.new('SketchUp.092', me_id409_002)
ob_sketchup_091 = bpy.data.objects.new('SketchUp.091', me_id403_002)
ob_sketchup_063 = bpy.data.objects.new('SketchUp.063', me_id397_002)
ob_sketchup_062 = bpy.data.objects.new('SketchUp.062', me_id391_002)
ob_sketchup_061 = bpy.data.objects.new('SketchUp.061', me_id385_002)
ob_sketchup_060 = bpy.data.objects.new('SketchUp.060', me_id379_002)
ob_sketchup_059 = bpy.data.objects.new('SketchUp.059', me_id373_002)
ob_sketchup_058 = bpy.data.objects.new('SketchUp.058', me_id367_002)
ob_sketchup_057 = bpy.data.objects.new('SketchUp.057', me_id361_002)
ob_sketchup_056 = bpy.data.objects.new('SketchUp.056', me_id353_001)
ob_sketchup_055 = bpy.data.objects.new('SketchUp.055', me_id347_001)
ob_sketchup_054 = bpy.data.objects.new('SketchUp.054', me_id341_001)
ob_sketchup_053 = bpy.data.objects.new('SketchUp.053', me_id335_001)
ob_sketchup_052 = bpy.data.objects.new('SketchUp.052', me_id329_001)
ob_sketchup_051 = bpy.data.objects.new('SketchUp.051', me_id323_001)
ob_sketchup_050 = bpy.data.objects.new('SketchUp.050', me_id315_001)
ob_sketchup_049 = bpy.data.objects.new('SketchUp.049', me_id309_001)
ob_sketchup_048 = bpy.data.objects.new('SketchUp.048', me_id303_001)
ob_sketchup_047 = bpy.data.objects.new('SketchUp.047', me_id297_001)
ob_sketchup_046 = bpy.data.objects.new('SketchUp.046', me_id291_001)
ob_sketchup_045 = bpy.data.objects.new('SketchUp.045', me_id285_001)
ob_sketchup_044 = bpy.data.objects.new('SketchUp.044', me_id279_001)
ob_sketchup_043 = bpy.data.objects.new('SketchUp.043', me_id273_001)
ob_sketchup_042 = bpy.data.objects.new('SketchUp.042', me_id267_001)
ob_sketchup_041 = bpy.data.objects.new('SketchUp.041', me_id261_001)
ob_sketchup_040 = bpy.data.objects.new('SketchUp.040', me_id255_001)
ob_sketchup_039 = bpy.data.objects.new('SketchUp.039', me_id249_001)
ob_sketchup_038 = bpy.data.objects.new('SketchUp.038', me_id243_001)
ob_sketchup_037 = bpy.data.objects.new('SketchUp.037', me_id237_001)
ob_sketchup_036 = bpy.data.objects.new('SketchUp.036', me_id231_001)
ob_sketchup_035 = bpy.data.objects.new('SketchUp.035', me_id225_001)
ob_sketchup_034 = bpy.data.objects.new('SketchUp.034', me_id219_001)
ob_sketchup_033 = bpy.data.objects.new('SketchUp.033', me_id213_001)
ob_sketchup_032 = bpy.data.objects.new('SketchUp.032', me_id207_001)
ob_sketchup_031 = bpy.data.objects.new('SketchUp.031', me_id201_001)
ob_sketchup_030 = bpy.data.objects.new('SketchUp.030', me_id195_001)
ob_sketchup_029 = bpy.data.objects.new('SketchUp.029', me_id189_001)
ob_sketchup_028 = bpy.data.objects.new('SketchUp.028', me_id183_001)
ob_sketchup_027 = bpy.data.objects.new('SketchUp.027', me_id177_001)
ob_sketchup_026 = bpy.data.objects.new('SketchUp.026', me_id171_001)
ob_sketchup_025 = bpy.data.objects.new('SketchUp.025', me_id165_001)
ob_sketchup_024 = bpy.data.objects.new('SketchUp.024', me_id159_002)
ob_sketchup_023 = bpy.data.objects.new('SketchUp.023', me_id153_002)
ob_sketchup_022 = bpy.data.objects.new('SketchUp.022', me_id147_002)
ob_sketchup_021 = bpy.data.objects.new('SketchUp.021', me_id141_002)
ob_sketchup_020 = bpy.data.objects.new('SketchUp.020', me_id135_002)
ob_sketchup_019 = bpy.data.objects.new('SketchUp.019', me_id127_001)
ob_sketchup_018 = bpy.data.objects.new('SketchUp.018', me_id121_001)
ob_sketchup_017 = bpy.data.objects.new('SketchUp.017', me_id115_001)
ob_sketchup_016 = bpy.data.objects.new('SketchUp.016', me_id109_001)
ob_sketchup_015 = bpy.data.objects.new('SketchUp.015', me_id103_001)
ob_sketchup_014 = bpy.data.objects.new('SketchUp.014', me_id97_001)
ob_sketchup_013 = bpy.data.objects.new('SketchUp.013', me_id91_001)
ob_sketchup_012 = bpy.data.objects.new('SketchUp.012', me_id83_001)
ob_sketchup_011 = bpy.data.objects.new('SketchUp.011', me_id77_001)
ob_sketchup_010 = bpy.data.objects.new('SketchUp.010', me_id71_002)
ob_sketchup_009 = bpy.data.objects.new('SketchUp.009', me_id65_002)
ob_sketchup_008 = bpy.data.objects.new('SketchUp.008', me_id59_001)
ob_sketchup_007 = bpy.data.objects.new('SketchUp.007', me_id51_002)
ob_sketchup_006 = bpy.data.objects.new('SketchUp.006', me_id45_001)
ob_sketchup_005 = bpy.data.objects.new('SketchUp.005', me_id39_001)
ob_sketchup_004 = bpy.data.objects.new('SketchUp.004', me_id31_002)
ob_sketchup_003 = bpy.data.objects.new('SketchUp.003', me_id25_001)
ob_sketchup_002 = bpy.data.objects.new('SketchUp.002', me_id19_001)
ob_sketchup_001 = bpy.data.objects.new('SketchUp.001', me_id11_002)
ob_sketchup = bpy.data.objects.new('SketchUp', me_id3_002)
ob_skp_camera_last_saved_sketchup_view = bpy.data.objects.new('skp_camera_Last_Saved_SketchUp_View', cam_skp_camera_last_saved_sketchup_view_002)

# ---- transforms, parenting, visibility, modifiers, constraints
ob_sketchup_117.location = (0.0, 0.0, 0.0)
ob_sketchup_117.scale = (0.0254, 0.0254, 0.0254)
ob_sketchup_117.lineart.crease_threshold = 0.0
ob_sketchup_116.location = (0.0, 0.0, 0.0)
ob_sketchup_116.scale = (0.0254, 0.0254, 0.0254)
ob_sketchup_116.lineart.crease_threshold = 0.0
ob_sketchup_115.location = (0.0, 0.0, 0.0)
ob_sketchup_115.scale = (0.0254, 0.0254, 0.0254)
ob_sketchup_115.lineart.crease_threshold = 0.0
ob_sketchup_114.location = (0.0, 0.0, 0.0)
ob_sketchup_114.scale = (0.0254, 0.0254, 0.0254)
ob_sketchup_114.lineart.crease_threshold = 0.0
ob_sketchup_113.location = (0.0, 0.0, 0.0)
ob_sketchup_113.scale = (0.0254, 0.0254, 0.0254)
ob_sketchup_113.lineart.crease_threshold = 0.0
ob_sketchup_112.location = (0.0, 0.0, 0.0)
ob_sketchup_112.scale = (0.0254, 0.0254, 0.0254)
ob_sketchup_112.lineart.crease_threshold = 0.0
ob_sketchup_111.location = (0.0, 0.0, 0.0)
ob_sketchup_111.scale = (0.0254, 0.0254, 0.0254)
ob_sketchup_111.lineart.crease_threshold = 0.0
ob_sketchup_110.location = (0.0, 0.0, 0.0)
ob_sketchup_110.scale = (0.0254, 0.0254, 0.0254)
ob_sketchup_110.lineart.crease_threshold = 0.0
ob_sketchup_109.location = (0.0, 0.0, 0.0)
ob_sketchup_109.scale = (0.0254, 0.0254, 0.0254)
ob_sketchup_109.lineart.crease_threshold = 0.0
ob_sketchup_108.location = (0.0, 0.0, 0.0)
ob_sketchup_108.scale = (0.0254, 0.0254, 0.0254)
ob_sketchup_108.lineart.crease_threshold = 0.0
ob_sketchup_107.location = (0.0, 0.0, 0.0)
ob_sketchup_107.scale = (0.0254, 0.0254, 0.0254)
ob_sketchup_107.lineart.crease_threshold = 0.0
ob_sketchup_106.location = (0.0, 0.0, 0.0)
ob_sketchup_106.scale = (0.0254, 0.0254, 0.0254)
ob_sketchup_106.lineart.crease_threshold = 0.0
ob_sketchup_105.location = (0.0, 0.0, 0.0)
ob_sketchup_105.scale = (0.0254, 0.0254, 0.0254)
ob_sketchup_105.lineart.crease_threshold = 0.0
ob_sketchup_104.location = (0.0, 0.0, 0.0)
ob_sketchup_104.scale = (0.0254, 0.0254, 0.0254)
ob_sketchup_104.lineart.crease_threshold = 0.0
ob_sketchup_103.location = (0.0, 0.0, 0.0)
ob_sketchup_103.scale = (0.0254, 0.0254, 0.0254)
ob_sketchup_103.lineart.crease_threshold = 0.0
ob_sketchup_102.location = (0.0, 0.0, 0.0)
ob_sketchup_102.scale = (0.0254, 0.0254, 0.0254)
ob_sketchup_102.lineart.crease_threshold = 0.0
ob_sketchup_101.location = (0.0, 0.0, 0.0)
ob_sketchup_101.scale = (0.0254, 0.0254, 0.0254)
ob_sketchup_101.lineart.crease_threshold = 0.0
ob_sketchup_100.location = (0.0, 0.0, 0.0)
ob_sketchup_100.scale = (0.0254, 0.0254, 0.0254)
ob_sketchup_100.lineart.crease_threshold = 0.0
ob_sketchup_099.location = (0.0, 0.0, 0.0)
ob_sketchup_099.scale = (0.0254, 0.0254, 0.0254)
ob_sketchup_099.lineart.crease_threshold = 0.0
ob_sketchup_098.location = (0.0, 0.0, 0.0)
ob_sketchup_098.scale = (0.0254, 0.0254, 0.0254)
ob_sketchup_098.lineart.crease_threshold = 0.0
ob_sketchup_097.location = (0.0, 0.0, 0.0)
ob_sketchup_097.scale = (0.0254, 0.0254, 0.0254)
ob_sketchup_097.lineart.crease_threshold = 0.0
ob_sketchup_096.location = (0.0, 0.0, 0.0)
ob_sketchup_096.scale = (0.0254, 0.0254, 0.0254)
ob_sketchup_096.lineart.crease_threshold = 0.0
ob_sketchup_095.location = (0.0, 0.0, 0.0)
ob_sketchup_095.scale = (0.0254, 0.0254, 0.0254)
ob_sketchup_095.lineart.crease_threshold = 0.0
ob_sketchup_094.location = (0.0, 0.0, 0.0)
ob_sketchup_094.scale = (0.0254, 0.0254, 0.0254)
ob_sketchup_094.lineart.crease_threshold = 0.0
ob_sketchup_093.location = (0.0, 0.0, 0.0)
ob_sketchup_093.scale = (0.0254, 0.0254, 0.0254)
ob_sketchup_093.lineart.crease_threshold = 0.0
ob_sketchup_092.location = (0.0, 0.0, 0.0)
ob_sketchup_092.scale = (0.0254, 0.0254, 0.0254)
ob_sketchup_092.lineart.crease_threshold = 0.0
ob_sketchup_091.location = (0.0, 0.0, 0.0)
ob_sketchup_091.scale = (0.0254, 0.0254, 0.0254)
ob_sketchup_091.lineart.crease_threshold = 0.0
ob_sketchup_063.location = (0.0, 0.0, 0.0)
ob_sketchup_063.scale = (0.0254, 0.0254, 0.0254)
ob_sketchup_063.lineart.crease_threshold = 0.0
ob_sketchup_062.location = (0.0, 0.0, 0.0)
ob_sketchup_062.scale = (0.0254, 0.0254, 0.0254)
ob_sketchup_062.lineart.crease_threshold = 0.0
ob_sketchup_061.location = (0.0, 0.0, 0.0)
ob_sketchup_061.scale = (0.0254, 0.0254, 0.0254)
ob_sketchup_061.lineart.crease_threshold = 0.0
ob_sketchup_060.location = (0.0, 0.0, 0.0)
ob_sketchup_060.scale = (0.0254, 0.0254, 0.0254)
ob_sketchup_060.lineart.crease_threshold = 0.0
ob_sketchup_059.location = (0.0, 0.0, 0.0)
ob_sketchup_059.scale = (0.0254, 0.0254, 0.0254)
ob_sketchup_059.lineart.crease_threshold = 0.0
ob_sketchup_058.location = (0.0, 0.0, 0.0)
ob_sketchup_058.scale = (0.0254, 0.0254, 0.0254)
ob_sketchup_058.lineart.crease_threshold = 0.0
ob_sketchup_057.location = (0.0, 0.0, 0.0)
ob_sketchup_057.scale = (0.0254, 0.0254, 0.0254)
ob_sketchup_057.lineart.crease_threshold = 0.0
ob_sketchup_056.location = (0.0, 0.0, 0.0)
ob_sketchup_056.scale = (0.0254, 0.0254, 0.0254)
ob_sketchup_056.lineart.crease_threshold = 0.0
ob_sketchup_055.location = (0.0, 0.0, 0.0)
ob_sketchup_055.scale = (0.0254, 0.0254, 0.0254)
ob_sketchup_055.lineart.crease_threshold = 0.0
ob_sketchup_054.location = (0.0, 0.0, 0.0)
ob_sketchup_054.scale = (0.0254, 0.0254, 0.0254)
ob_sketchup_054.lineart.crease_threshold = 0.0
ob_sketchup_053.location = (0.0, 0.0, 0.0)
ob_sketchup_053.scale = (0.0254, 0.0254, 0.0254)
ob_sketchup_053.lineart.crease_threshold = 0.0
ob_sketchup_052.location = (0.0, 0.0, 0.0)
ob_sketchup_052.scale = (0.0254, 0.0254, 0.0254)
ob_sketchup_052.lineart.crease_threshold = 0.0
ob_sketchup_051.location = (0.0, 0.0, 0.0)
ob_sketchup_051.scale = (0.0254, 0.0254, 0.0254)
ob_sketchup_051.lineart.crease_threshold = 0.0
ob_sketchup_050.location = (0.0, 0.0, 0.0)
ob_sketchup_050.scale = (0.0254, 0.0254, 0.0254)
ob_sketchup_050.lineart.crease_threshold = 0.0
ob_sketchup_049.location = (0.0, 0.0, 0.0)
ob_sketchup_049.scale = (0.0254, 0.0254, 0.0254)
ob_sketchup_049.lineart.crease_threshold = 0.0
ob_sketchup_048.location = (0.0, 0.0, 0.0)
ob_sketchup_048.scale = (0.0254, 0.0254, 0.0254)
ob_sketchup_048.lineart.crease_threshold = 0.0
ob_sketchup_047.location = (0.0, 0.0, 0.0)
ob_sketchup_047.scale = (0.0254, 0.0254, 0.0254)
ob_sketchup_047.lineart.crease_threshold = 0.0
ob_sketchup_046.location = (0.0, 0.0, 0.0)
ob_sketchup_046.scale = (0.0254, 0.0254, 0.0254)
ob_sketchup_046.lineart.crease_threshold = 0.0
ob_sketchup_045.location = (0.0, 0.0, 0.0)
ob_sketchup_045.scale = (0.0254, 0.0254, 0.0254)
ob_sketchup_045.lineart.crease_threshold = 0.0
ob_sketchup_044.location = (0.0, 0.0, 0.0)
ob_sketchup_044.scale = (0.0254, 0.0254, 0.0254)
ob_sketchup_044.lineart.crease_threshold = 0.0
ob_sketchup_043.location = (0.0, 0.0, 0.0)
ob_sketchup_043.scale = (0.0254, 0.0254, 0.0254)
ob_sketchup_043.lineart.crease_threshold = 0.0
ob_sketchup_042.location = (0.0, 0.0, 0.0)
ob_sketchup_042.scale = (0.0254, 0.0254, 0.0254)
ob_sketchup_042.lineart.crease_threshold = 0.0
ob_sketchup_041.location = (0.0, 0.0, 0.0)
ob_sketchup_041.scale = (0.0254, 0.0254, 0.0254)
ob_sketchup_041.lineart.crease_threshold = 0.0
ob_sketchup_040.location = (0.0, 0.0, 0.0)
ob_sketchup_040.scale = (0.0254, 0.0254, 0.0254)
ob_sketchup_040.lineart.crease_threshold = 0.0
ob_sketchup_039.location = (0.0, 0.0, 0.0)
ob_sketchup_039.scale = (0.0254, 0.0254, 0.0254)
ob_sketchup_039.lineart.crease_threshold = 0.0
ob_sketchup_038.location = (0.0, 0.0, 0.0)
ob_sketchup_038.scale = (0.0254, 0.0254, 0.0254)
ob_sketchup_038.lineart.crease_threshold = 0.0
ob_sketchup_037.location = (0.0, 0.0, 0.0)
ob_sketchup_037.scale = (0.0254, 0.0254, 0.0254)
ob_sketchup_037.lineart.crease_threshold = 0.0
ob_sketchup_036.location = (0.0, 0.0, 0.0)
ob_sketchup_036.scale = (0.0254, 0.0254, 0.0254)
ob_sketchup_036.lineart.crease_threshold = 0.0
ob_sketchup_035.location = (0.0, 0.0, 0.0)
ob_sketchup_035.scale = (0.0254, 0.0254, 0.0254)
ob_sketchup_035.lineart.crease_threshold = 0.0
ob_sketchup_034.location = (0.0, 0.0, 0.0)
ob_sketchup_034.scale = (0.0254, 0.0254, 0.0254)
ob_sketchup_034.lineart.crease_threshold = 0.0
ob_sketchup_033.location = (0.0, 0.0, 0.0)
ob_sketchup_033.scale = (0.0254, 0.0254, 0.0254)
ob_sketchup_033.lineart.crease_threshold = 0.0
ob_sketchup_032.location = (0.0, 0.0, 0.0)
ob_sketchup_032.scale = (0.0254, 0.0254, 0.0254)
ob_sketchup_032.lineart.crease_threshold = 0.0
ob_sketchup_031.location = (0.0, 0.0, 0.0)
ob_sketchup_031.scale = (0.0254, 0.0254, 0.0254)
ob_sketchup_031.lineart.crease_threshold = 0.0
ob_sketchup_030.location = (0.0, 0.0, 0.0)
ob_sketchup_030.scale = (0.0254, 0.0254, 0.0254)
ob_sketchup_030.lineart.crease_threshold = 0.0
ob_sketchup_029.location = (0.0, 0.0, 0.0)
ob_sketchup_029.scale = (0.0254, 0.0254, 0.0254)
ob_sketchup_029.lineart.crease_threshold = 0.0
ob_sketchup_028.location = (0.0, 0.0, 0.0)
ob_sketchup_028.scale = (0.0254, 0.0254, 0.0254)
ob_sketchup_028.lineart.crease_threshold = 0.0
ob_sketchup_027.location = (0.0, 0.0, 0.0)
ob_sketchup_027.scale = (0.0254, 0.0254, 0.0254)
ob_sketchup_027.lineart.crease_threshold = 0.0
ob_sketchup_026.location = (0.0, 0.0, 0.0)
ob_sketchup_026.scale = (0.0254, 0.0254, 0.0254)
ob_sketchup_026.lineart.crease_threshold = 0.0
ob_sketchup_025.location = (0.0, 0.0, 0.0)
ob_sketchup_025.scale = (0.0254, 0.0254, 0.0254)
ob_sketchup_025.lineart.crease_threshold = 0.0
ob_sketchup_024.location = (0.0, 0.0, 0.0)
ob_sketchup_024.scale = (0.0254, 0.0254, 0.0254)
ob_sketchup_024.lineart.crease_threshold = 0.0
ob_sketchup_023.location = (0.0, 0.0, 0.0)
ob_sketchup_023.scale = (0.0254, 0.0254, 0.0254)
ob_sketchup_023.lineart.crease_threshold = 0.0
ob_sketchup_022.location = (0.0, 0.0, 0.0)
ob_sketchup_022.scale = (0.0254, 0.0254, 0.0254)
ob_sketchup_022.lineart.crease_threshold = 0.0
ob_sketchup_021.location = (0.0, 0.0, 0.0)
ob_sketchup_021.scale = (0.0254, 0.0254, 0.0254)
ob_sketchup_021.lineart.crease_threshold = 0.0
ob_sketchup_020.location = (0.0, 0.0, 0.0)
ob_sketchup_020.scale = (0.0254, 0.0254, 0.0254)
ob_sketchup_020.lineart.crease_threshold = 0.0
ob_sketchup_019.location = (0.0, 0.0, 0.0)
ob_sketchup_019.scale = (0.0254, 0.0254, 0.0254)
ob_sketchup_019.lineart.crease_threshold = 0.0
ob_sketchup_018.location = (0.0, 0.0, 0.0)
ob_sketchup_018.scale = (0.0254, 0.0254, 0.0254)
ob_sketchup_018.lineart.crease_threshold = 0.0
ob_sketchup_017.location = (0.0, 0.0, 0.0)
ob_sketchup_017.scale = (0.0254, 0.0254, 0.0254)
ob_sketchup_017.lineart.crease_threshold = 0.0
ob_sketchup_016.location = (0.0, 0.0, 0.0)
ob_sketchup_016.scale = (0.0254, 0.0254, 0.0254)
ob_sketchup_016.lineart.crease_threshold = 0.0
ob_sketchup_015.location = (0.0, 0.0, 0.0)
ob_sketchup_015.scale = (0.0254, 0.0254, 0.0254)
ob_sketchup_015.lineart.crease_threshold = 0.0
ob_sketchup_014.location = (0.0, 0.0, 0.0)
ob_sketchup_014.scale = (0.0254, 0.0254, 0.0254)
ob_sketchup_014.lineart.crease_threshold = 0.0
ob_sketchup_013.location = (0.0, 0.0, 0.0)
ob_sketchup_013.scale = (0.0254, 0.0254, 0.0254)
ob_sketchup_013.lineart.crease_threshold = 0.0
ob_sketchup_012.location = (0.0, 0.0, 0.0)
ob_sketchup_012.scale = (0.0254, 0.0254, 0.0254)
ob_sketchup_012.lineart.crease_threshold = 0.0
ob_sketchup_011.location = (0.0, 0.0, 0.0)
ob_sketchup_011.scale = (0.0254, 0.0254, 0.0254)
ob_sketchup_011.lineart.crease_threshold = 0.0
ob_sketchup_010.location = (0.0, 0.0, 0.0)
ob_sketchup_010.scale = (0.0254, 0.0254, 0.0254)
ob_sketchup_010.lineart.crease_threshold = 0.0
ob_sketchup_009.location = (0.0, 0.0, 0.0)
ob_sketchup_009.scale = (0.0254, 0.0254, 0.0254)
ob_sketchup_009.lineart.crease_threshold = 0.0
ob_sketchup_008.location = (0.0, 0.0, 0.0)
ob_sketchup_008.scale = (0.0254, 0.0254, 0.0254)
ob_sketchup_008.lineart.crease_threshold = 0.0
ob_sketchup_007.location = (0.0, 0.0, 0.0)
ob_sketchup_007.scale = (0.0254, 0.0254, 0.0254)
ob_sketchup_007.lineart.crease_threshold = 0.0
ob_sketchup_006.location = (0.0, 0.0, 0.0)
ob_sketchup_006.scale = (0.0254, 0.0254, 0.0254)
ob_sketchup_006.lineart.crease_threshold = 0.0
ob_sketchup_005.location = (0.0, 0.0, 0.0)
ob_sketchup_005.scale = (0.0254, 0.0254, 0.0254)
ob_sketchup_005.lineart.crease_threshold = 0.0
ob_sketchup_004.location = (0.0, 0.0, 0.0)
ob_sketchup_004.scale = (0.0254, 0.0254, 0.0254)
ob_sketchup_004.lineart.crease_threshold = 0.0
ob_sketchup_003.location = (0.0, 0.0, 0.0)
ob_sketchup_003.scale = (0.0254, 0.0254, 0.0254)
ob_sketchup_003.lineart.crease_threshold = 0.0
ob_sketchup_002.location = (0.0, 0.0, 0.0)
ob_sketchup_002.scale = (0.0254, 0.0254, 0.0254)
ob_sketchup_002.lineart.crease_threshold = 0.0
ob_sketchup_001.location = (0.0, 0.0, 0.0)
ob_sketchup_001.scale = (0.0254, 0.0254, 0.0254)
ob_sketchup_001.lineart.crease_threshold = 0.0
ob_sketchup.location = (0.0, 0.0, 0.0)
ob_sketchup.scale = (0.0254, 0.0254, 0.0254)
ob_sketchup.lineart.crease_threshold = 0.0
ob_skp_camera_last_saved_sketchup_view.parent = ob_sketchup
ob_skp_camera_last_saved_sketchup_view.location = (-1181.0, 303.6, 642.9)
ob_skp_camera_last_saved_sketchup_view.rotation_euler = (1.199, 7.023e-08, -1.679)
ob_skp_camera_last_saved_sketchup_view.lineart.crease_threshold = 0.0

# ---- collection membership
col_collection_1.objects.link(ob_sketchup_117)
col_collection_1.objects.link(ob_sketchup_116)
col_collection_1.objects.link(ob_sketchup_115)
col_collection_1.objects.link(ob_sketchup_114)
col_collection_1.objects.link(ob_sketchup_113)
col_collection_1.objects.link(ob_sketchup_112)
col_collection_1.objects.link(ob_sketchup_111)
col_collection_1.objects.link(ob_sketchup_110)
col_collection_1.objects.link(ob_sketchup_109)
col_collection_1.objects.link(ob_sketchup_108)
col_collection_1.objects.link(ob_sketchup_107)
col_collection_1.objects.link(ob_sketchup_106)
col_collection_1.objects.link(ob_sketchup_105)
col_collection_1.objects.link(ob_sketchup_104)
col_collection_1.objects.link(ob_sketchup_103)
col_collection_1.objects.link(ob_sketchup_102)
col_collection_1.objects.link(ob_sketchup_101)
col_collection_1.objects.link(ob_sketchup_100)
col_collection_1.objects.link(ob_sketchup_099)
col_collection_1.objects.link(ob_sketchup_098)
col_collection_1.objects.link(ob_sketchup_097)
col_collection_1.objects.link(ob_sketchup_096)
col_collection_1.objects.link(ob_sketchup_095)
col_collection_1.objects.link(ob_sketchup_094)
col_collection_1.objects.link(ob_sketchup_093)
col_collection_1.objects.link(ob_sketchup_092)
col_collection_1.objects.link(ob_sketchup_091)
col_collection_1.objects.link(ob_sketchup_063)
col_collection_1.objects.link(ob_sketchup_062)
col_collection_1.objects.link(ob_sketchup_061)
col_collection_1.objects.link(ob_sketchup_060)
col_collection_1.objects.link(ob_sketchup_059)
col_collection_1.objects.link(ob_sketchup_058)
col_collection_1.objects.link(ob_sketchup_057)
col_collection_1.objects.link(ob_sketchup_056)
col_collection_1.objects.link(ob_sketchup_055)
col_collection_1.objects.link(ob_sketchup_054)
col_collection_1.objects.link(ob_sketchup_053)
col_collection_1.objects.link(ob_sketchup_052)
col_collection_1.objects.link(ob_sketchup_051)
col_collection_1.objects.link(ob_sketchup_050)
col_collection_1.objects.link(ob_sketchup_049)
col_collection_1.objects.link(ob_sketchup_048)
col_collection_1.objects.link(ob_sketchup_047)
col_collection_1.objects.link(ob_sketchup_046)
col_collection_1.objects.link(ob_sketchup_045)
col_collection_1.objects.link(ob_sketchup_044)
col_collection_1.objects.link(ob_sketchup_043)
col_collection_1.objects.link(ob_sketchup_042)
col_collection_1.objects.link(ob_sketchup_041)
col_collection_1.objects.link(ob_sketchup_040)
col_collection_1.objects.link(ob_sketchup_039)
col_collection_1.objects.link(ob_sketchup_038)
col_collection_1.objects.link(ob_sketchup_037)
col_collection_1.objects.link(ob_sketchup_036)
col_collection_1.objects.link(ob_sketchup_035)
col_collection_1.objects.link(ob_sketchup_034)
col_collection_1.objects.link(ob_sketchup_033)
col_collection_1.objects.link(ob_sketchup_032)
col_collection_1.objects.link(ob_sketchup_031)
col_collection_1.objects.link(ob_sketchup_030)
col_collection_1.objects.link(ob_sketchup_029)
col_collection_1.objects.link(ob_sketchup_028)
col_collection_1.objects.link(ob_sketchup_027)
col_collection_1.objects.link(ob_sketchup_026)
col_collection_1.objects.link(ob_sketchup_025)
col_collection_1.objects.link(ob_sketchup_024)
col_collection_1.objects.link(ob_sketchup_023)
col_collection_1.objects.link(ob_sketchup_022)
col_collection_1.objects.link(ob_sketchup_021)
col_collection_1.objects.link(ob_sketchup_020)
col_collection_1.objects.link(ob_sketchup_019)
col_collection_1.objects.link(ob_sketchup_018)
col_collection_1.objects.link(ob_sketchup_017)
col_collection_1.objects.link(ob_sketchup_016)
col_collection_1.objects.link(ob_sketchup_015)
col_collection_1.objects.link(ob_sketchup_014)
col_collection_1.objects.link(ob_sketchup_013)
col_collection_1.objects.link(ob_sketchup_012)
col_collection_1.objects.link(ob_sketchup_011)
col_collection_1.objects.link(ob_sketchup_010)
col_collection_1.objects.link(ob_sketchup_009)
col_collection_1.objects.link(ob_sketchup_008)
col_collection_1.objects.link(ob_sketchup_007)
col_collection_1.objects.link(ob_sketchup_006)
col_collection_1.objects.link(ob_sketchup_005)
col_collection_1.objects.link(ob_sketchup_004)
col_collection_1.objects.link(ob_sketchup_003)
col_collection_1.objects.link(ob_sketchup_002)
col_collection_1.objects.link(ob_sketchup_001)
col_collection_1.objects.link(ob_sketchup)
col_collection_1.objects.link(ob_skp_camera_last_saved_sketchup_view)

# ---- scene / render settings (as saved in the file)
scene.frame_start = 1; scene.frame_end = 250; scene.frame_set(1)
scene.render.engine = 'BLENDER_EEVEE_NEXT'
scene.render.resolution_percentage = 50
scene.render.dither_intensity = 0.0
scene.cycles.use_denoising = False
scene.cycles.samples = 128
scene.cycles.sampling_pattern = 'TABULATED_SOBOL'
scene.cycles.use_adaptive_sampling = False
scene.cycles.use_light_tree = False
scene.cycles.blur_glossy = 0.0
scene.cycles.sample_clamp_indirect = 0.0
scene.view_settings.view_transform = 'Standard'
bpy.context.view_layer.update()

# ---- added for rendering (the .blend has no active camera and no usable light): camera, sun
cam_auto = bpy.data.cameras.new('AutoCamera')
cam_auto.lens = 50.0
cam_auto.sensor_width = 36.0
cam_auto.clip_end = 1000.0
ob_auto_camera = bpy.data.objects.new('AutoCamera', cam_auto)
scene.collection.objects.link(ob_auto_camera)
ob_auto_camera.location = (14.486, -10.0031, 11.0183)
ob_auto_camera.rotation_euler = (1.09748, -7.21219e-08, 0.694738)
scene.camera = ob_auto_camera
light_auto_sun = bpy.data.lights.new('AutoSun', 'SUN')
light_auto_sun.energy = 3.0
light_auto_sun.angle = 0.0523599
ob_auto_sun = bpy.data.objects.new('AutoSun', light_auto_sun)
scene.collection.objects.link(ob_auto_sun)
ob_auto_sun.rotation_euler = (0.872665, 0.174533, 0.523599)
bpy.context.view_layer.update()
